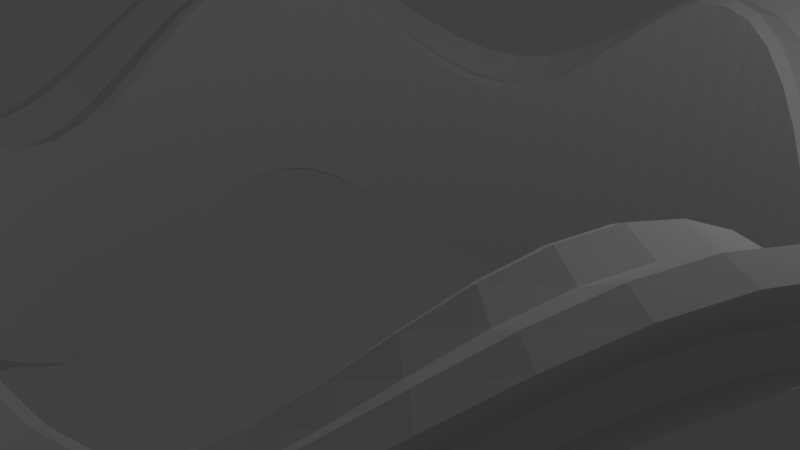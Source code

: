 # Source: edpy1.1.blend  (saved by Blender 2.67.0; exported with 4.5.12 LTS)
import bpy
from mathutils import Matrix  # noqa: F401  (used for matrix-valued properties, if any)

bpy.ops.wm.read_factory_settings(use_empty=True)
scene = bpy.context.scene
scene.name = 'Scene'

# ---- collections
col_collection_1 = bpy.data.collections.new('Collection 1'); scene.collection.children.link(col_collection_1)

# ---- world
world_world = bpy.data.worlds.new('World'); scene.world = world_world
world_world.color = (0.05088, 0.05088, 0.05088)
world_world.use_sun_shadow = False
world_world.sun_shadow_jitter_overblur = 0.0
world_world.cycles.sampling_method = 'MANUAL'
world_world.cycles.sample_map_resolution = 256

# ---- cameras
cam_camera = bpy.data.cameras.new('Camera')
cam_camera.clip_end = 100.0
cam_camera.lens = 35.0
cam_camera.sensor_width = 32.0
cam_camera.sensor_height = 18.0
cam_camera.ortho_scale = 7.314
cam_camera.dof.focus_distance = 0.0
cam_camera.dof.aperture_fstop = 128.0

# ---- lights
light_lamp = bpy.data.lights.new('Lamp', 'POINT')
light_lamp.transmission_factor = 0.0
light_lamp.cutoff_distance = 30.0
light_lamp.energy = 100.0
light_lamp.shadow_buffer_clip_start = 1.001
light_lamp.shadow_soft_size = 0.1
light_lamp.shadow_maximum_resolution = 0.006
light_lamp.use_absolute_resolution = True
light_lamp.cycles.use_multiple_importance_sampling = False

# ---- meshes
me_thingy_010 = bpy.data.meshes.new('thingy.010')
me_thingy_010.from_pydata([(5.0, 0.0, 1.73), (6.053, 5.079e-09, -2.039), (6.626, 1.236e-08, 0.5674), (6.375, 2.911e-08, 0.2656), (5.141, -5.578e-10, 1.808), (5.518, 2.652e-09, 1.71), (5.63, 3.882e-08, 0.0), (6.336, 7.506e-09, 1.384), (5.0, 0.0, -1.73), (6.336, 7.506e-09, -1.384), (6.626, 1.236e-08, -0.5674), (6.375, 2.911e-08, -0.2656), (5.141, -5.578e-10, -1.808), (5.518, 2.652e-09, -1.71), (5.786, 3.396e-08, 0.1328), (5.786, 3.396e-08, -0.1328), (6.053, 5.079e-09, 2.039), (6.367, 6.293e-09, -1.977), (6.367, 6.293e-09, 1.977), (6.161, 6.899e-09, -1.558), (6.161, 6.899e-09, 1.558), (6.724, 9.933e-09, 1.59), (6.724, 9.933e-09, -1.59), (4.976, -0.4901, 2.113), (6.023, -0.5933, -1.656), (6.595, -0.6495, 0.9501), (6.345, -0.6249, 0.6483), (5.116, -0.5039, 2.191), (5.491, -0.5408, 2.093), (5.603, -0.5519, 0.3827), (6.306, -0.6211, 1.766), (4.976, -0.4901, -1.347), (6.306, -0.6211, -1.001), (6.595, -0.6495, -0.1847), (6.345, -0.6249, 0.1171), (5.116, -0.5039, -1.426), (5.491, -0.5408, -1.328), (5.759, -0.5672, 0.5155), (5.759, -0.5672, 0.2499), (6.023, -0.5933, 2.421), (6.337, -0.6241, -1.595), (6.337, -0.6241, 2.36), (6.132, -0.6039, -1.176), (6.132, -0.6039, 1.941), (6.691, -0.659, 1.972), (6.691, -0.659, -1.207), (4.904, -0.9755, 2.437), (5.936, -1.181, -1.331), (6.499, -1.293, 1.274), (6.253, -1.244, 0.9727), (5.042, -1.003, 2.516), (5.412, -1.076, 2.418), (5.522, -1.098, 0.7071), (6.214, -1.236, 2.091), (4.904, -0.9755, -1.023), (6.214, -1.236, -0.6767), (6.499, -1.293, 0.1397), (6.253, -1.244, 0.4415), (5.042, -1.003, -1.101), (5.412, -1.076, -1.003), (5.675, -1.129, 0.8399), (5.675, -1.129, 0.5743), (5.936, -1.181, 2.746), (6.245, -1.242, -1.27), (6.245, -1.242, 2.685), (6.043, -1.202, -0.8511), (6.043, -1.202, 2.265), (6.594, -1.312, 2.297), (6.594, -1.312, -0.8827), (4.785, -1.451, 2.654), (5.792, -1.757, -1.115), (6.341, -1.924, 1.491), (6.101, -1.851, 1.189), (4.92, -1.492, 2.732), (5.28, -1.602, 2.634), (5.388, -1.634, 0.9239), (6.063, -1.839, 2.308), (4.785, -1.451, -0.8062), (6.063, -1.839, -0.4599), (6.341, -1.924, 0.3565), (6.101, -1.851, 0.6583), (4.92, -1.492, -0.8846), (5.28, -1.602, -0.7866), (5.537, -1.68, 1.057), (5.537, -1.68, 0.7911), (5.792, -1.757, 2.962), (6.093, -1.848, -1.054), (6.093, -1.848, 2.901), (5.896, -1.789, -0.6343), (5.896, -1.789, 2.482), (6.434, -1.952, 2.514), (6.434, -1.952, -0.6659), (4.619, -1.913, 2.73), (5.592, -2.316, -1.039), (6.122, -2.536, 1.567), (5.89, -2.44, 1.266), (4.75, -1.967, 2.808), (5.098, -2.112, 2.71), (5.202, -2.155, 1.0), (5.854, -2.425, 2.384), (4.619, -1.913, -0.73), (5.854, -2.425, -0.3838), (6.122, -2.536, 0.4326), (5.89, -2.44, 0.7344), (4.75, -1.967, -0.8084), (5.098, -2.112, -0.7105), (5.346, -2.214, 1.133), (5.346, -2.214, 0.8672), (5.592, -2.316, 3.039), (5.883, -2.437, -0.9774), (5.883, -2.437, 2.977), (5.692, -2.358, -0.5582), (5.692, -2.358, 2.558), (6.212, -2.573, 2.59), (6.212, -2.573, -0.5898), (4.41, -2.357, 2.654), (5.338, -2.853, -1.115), (5.844, -3.124, 1.491), (5.623, -3.005, 1.189), (4.534, -2.423, 2.732), (4.866, -2.601, 2.634), (4.966, -2.654, 0.9239), (5.588, -2.987, 2.308), (4.41, -2.357, -0.8062), (5.588, -2.987, -0.4599), (5.844, -3.124, 0.3565), (5.623, -3.005, 0.6583), (4.534, -2.423, -0.8846), (4.866, -2.601, -0.7866), (5.103, -2.728, 1.057), (5.103, -2.728, 0.7911), (5.338, -2.853, 2.962), (5.616, -3.002, -1.054), (5.616, -3.002, 2.901), (5.434, -2.904, -0.6343), (5.434, -2.904, 2.482), (5.93, -3.17, 2.514), (5.93, -3.17, -0.6659), (4.157, -2.778, 2.437), (5.032, -3.363, -1.331), (5.51, -3.681, 1.274), (5.301, -3.542, 0.9727), (4.275, -2.856, 2.516), (4.588, -3.066, 2.418), (4.682, -3.128, 0.7071), (5.268, -3.52, 2.091), (4.157, -2.778, -1.023), (5.268, -3.52, -0.6767), (5.51, -3.681, 0.1397), (5.301, -3.542, 0.4415), (4.275, -2.856, -1.101), (4.588, -3.066, -1.003), (4.811, -3.215, 0.8399), (4.811, -3.215, 0.5743), (5.032, -3.363, 2.746), (5.294, -3.538, -1.27), (5.294, -3.538, 2.685), (5.123, -3.423, -0.8511), (5.123, -3.423, 2.265), (5.591, -3.735, 2.297), (5.591, -3.735, -0.8827), (3.865, -3.172, 2.113), (4.679, -3.84, -1.656), (5.122, -4.204, 0.9501), (4.928, -4.045, 0.6483), (3.974, -3.261, 2.191), (4.265, -3.5, 2.093), (4.352, -3.572, 0.3827), (4.898, -4.02, 1.766), (3.865, -3.172, -1.347), (4.898, -4.02, -1.001), (5.122, -4.204, -0.1847), (4.928, -4.045, 0.1171), (3.974, -3.261, -1.426), (4.265, -3.5, -1.328), (4.473, -3.671, 0.5155), (4.473, -3.671, 0.2499), (4.679, -3.84, 2.421), (4.922, -4.039, -1.595), (4.922, -4.039, 2.36), (4.763, -3.909, -1.176), (4.763, -3.909, 1.941), (5.197, -4.265, 1.972), (5.197, -4.265, -1.207), (3.536, -3.536, 1.73), (4.28, -4.28, -2.039), (4.686, -4.686, 0.5674), (4.508, -4.508, 0.2656), (3.635, -3.635, 1.808), (3.902, -3.902, 1.71), (3.981, -3.981, 1.225e-16), (4.48, -4.48, 1.384), (3.536, -3.536, -1.73), (4.48, -4.48, -1.384), (4.686, -4.686, -0.5674), (4.508, -4.508, -0.2656), (3.635, -3.635, -1.808), (3.902, -3.902, -1.71), (4.092, -4.092, 0.1328), (4.092, -4.092, -0.1328), (4.28, -4.28, 2.039), (4.502, -4.502, -1.977), (4.502, -4.502, 1.977), (4.357, -4.357, -1.558), (4.357, -4.357, 1.558), (4.754, -4.754, 1.59), (4.754, -4.754, -1.59), (3.172, -3.865, 1.347), (3.84, -4.679, -2.421), (4.204, -5.122, 0.1847), (4.045, -4.928, -0.1171), (3.261, -3.974, 1.426), (3.5, -4.265, 1.328), (3.572, -4.352, -0.3827), (4.02, -4.898, 1.001), (3.172, -3.865, -2.113), (4.02, -4.898, -1.766), (4.204, -5.122, -0.9501), (4.045, -4.928, -0.6483), (3.261, -3.974, -2.191), (3.5, -4.265, -2.093), (3.671, -4.473, -0.2499), (3.671, -4.473, -0.5155), (3.84, -4.679, 1.656), (4.039, -4.922, -2.36), (4.039, -4.922, 1.595), (3.909, -4.763, -1.941), (3.909, -4.763, 1.176), (4.265, -5.197, 1.207), (4.265, -5.197, -1.972), (2.778, -4.157, 1.023), (3.363, -5.032, -2.746), (3.681, -5.51, -0.1397), (3.542, -5.301, -0.4415), (2.856, -4.275, 1.101), (3.066, -4.588, 1.003), (3.128, -4.682, -0.7071), (3.52, -5.268, 0.6767), (2.778, -4.157, -2.437), (3.52, -5.268, -2.091), (3.681, -5.51, -1.274), (3.542, -5.301, -0.9727), (2.856, -4.275, -2.516), (3.066, -4.588, -2.418), (3.215, -4.811, -0.5743), (3.215, -4.811, -0.8399), (3.363, -5.032, 1.331), (3.538, -5.294, -2.685), (3.538, -5.294, 1.27), (3.423, -5.123, -2.265), (3.423, -5.123, 0.8511), (3.735, -5.591, 0.8827), (3.735, -5.591, -2.297), (2.357, -4.41, 0.8062), (2.853, -5.338, -2.962), (3.124, -5.844, -0.3565), (3.005, -5.623, -0.6583), (2.423, -4.534, 0.8846), (2.601, -4.866, 0.7866), (2.654, -4.966, -0.9239), (2.987, -5.588, 0.4599), (2.357, -4.41, -2.654), (2.987, -5.588, -2.308), (3.124, -5.844, -1.491), (3.005, -5.623, -1.189), (2.423, -4.534, -2.732), (2.601, -4.866, -2.634), (2.728, -5.103, -0.7911), (2.728, -5.103, -1.057), (2.853, -5.338, 1.115), (3.002, -5.616, -2.901), (3.002, -5.616, 1.054), (2.904, -5.434, -2.482), (2.904, -5.434, 0.6343), (3.17, -5.93, 0.6659), (3.17, -5.93, -2.514), (1.913, -4.619, 0.73), (2.316, -5.592, -3.039), (2.536, -6.122, -0.4326), (2.44, -5.89, -0.7344), (1.967, -4.75, 0.8084), (2.112, -5.098, 0.7105), (2.155, -5.202, -1.0), (2.425, -5.854, 0.3838), (1.913, -4.619, -2.73), (2.425, -5.854, -2.384), (2.536, -6.122, -1.567), (2.44, -5.89, -1.266), (1.967, -4.75, -2.808), (2.112, -5.098, -2.71), (2.214, -5.346, -0.8672), (2.214, -5.346, -1.133), (2.316, -5.592, 1.039), (2.437, -5.883, -2.977), (2.437, -5.883, 0.9774), (2.358, -5.692, -2.558), (2.358, -5.692, 0.5582), (2.573, -6.212, 0.5898), (2.573, -6.212, -2.59), (1.451, -4.785, 0.8062), (1.757, -5.792, -2.962), (1.924, -6.341, -0.3565), (1.851, -6.101, -0.6583), (1.492, -4.92, 0.8846), (1.602, -5.28, 0.7866), (1.634, -5.388, -0.9239), (1.839, -6.063, 0.4599), (1.451, -4.785, -2.654), (1.839, -6.063, -2.308), (1.924, -6.341, -1.491), (1.851, -6.101, -1.189), (1.492, -4.92, -2.732), (1.602, -5.28, -2.634), (1.68, -5.537, -0.7911), (1.68, -5.537, -1.057), (1.757, -5.792, 1.115), (1.848, -6.093, -2.901), (1.848, -6.093, 1.054), (1.789, -5.896, -2.482), (1.789, -5.896, 0.6343), (1.952, -6.434, 0.6659), (1.952, -6.434, -2.514), (0.9755, -4.904, 1.023), (1.181, -5.936, -2.746), (1.293, -6.499, -0.1397), (1.244, -6.253, -0.4415), (1.003, -5.042, 1.101), (1.076, -5.412, 1.003), (1.098, -5.522, -0.7071), (1.236, -6.214, 0.6767), (0.9755, -4.904, -2.437), (1.236, -6.214, -2.091), (1.293, -6.499, -1.274), (1.244, -6.253, -0.9727), (1.003, -5.042, -2.516), (1.076, -5.412, -2.418), (1.129, -5.675, -0.5743), (1.129, -5.675, -0.8399), (1.181, -5.936, 1.331), (1.242, -6.245, -2.685), (1.242, -6.245, 1.27), (1.202, -6.043, -2.265), (1.202, -6.043, 0.8511), (1.312, -6.594, 0.8827), (1.312, -6.594, -2.297), (0.4901, -4.976, 1.347), (0.5933, -6.023, -2.421), (0.6495, -6.595, 0.1847), (0.6249, -6.345, -0.1171), (0.5039, -5.116, 1.426), (0.5408, -5.491, 1.328), (0.5519, -5.603, -0.3827), (0.6211, -6.306, 1.001), (0.4901, -4.976, -2.113), (0.6211, -6.306, -1.766), (0.6495, -6.595, -0.9501), (0.6249, -6.345, -0.6483), (0.5039, -5.116, -2.191), (0.5408, -5.491, -2.093), (0.5672, -5.759, -0.2499), (0.5672, -5.759, -0.5155), (0.5933, -6.023, 1.656), (0.6241, -6.337, -2.36), (0.6241, -6.337, 1.595), (0.6039, -6.132, -1.941), (0.6039, -6.132, 1.176), (0.659, -6.691, 1.207), (0.659, -6.691, -1.972), (3.062e-16, -5.0, 1.73), (5.079e-09, -6.053, -2.039), (1.236e-08, -6.626, 0.5674), (2.911e-08, -6.375, 0.2656), (-5.578e-10, -5.141, 1.808), (2.652e-09, -5.518, 1.71), (3.882e-08, -5.63, -2.449e-16), (7.506e-09, -6.336, 1.384), (3.062e-16, -5.0, -1.73), (7.506e-09, -6.336, -1.384), (1.236e-08, -6.626, -0.5674), (2.911e-08, -6.375, -0.2656), (-5.578e-10, -5.141, -1.808), (2.652e-09, -5.518, -1.71), (3.396e-08, -5.786, 0.1328), (3.396e-08, -5.786, -0.1328), (5.079e-09, -6.053, 2.039), (6.293e-09, -6.367, -1.977), (6.293e-09, -6.367, 1.977), (6.899e-09, -6.161, -1.558), (6.899e-09, -6.161, 1.558), (9.933e-09, -6.724, 1.59), (9.933e-09, -6.724, -1.59), (-0.4901, -4.976, 2.113), (-0.5933, -6.023, -1.656), (-0.6495, -6.595, 0.9501), (-0.6249, -6.345, 0.6483), (-0.5039, -5.116, 2.191), (-0.5408, -5.491, 2.093), (-0.5519, -5.603, 0.3827), (-0.6211, -6.306, 1.766), (-0.4901, -4.976, -1.347), (-0.6211, -6.306, -1.001), (-0.6495, -6.595, -0.1847), (-0.6249, -6.345, 0.1171), (-0.5039, -5.116, -1.426), (-0.5408, -5.491, -1.328), (-0.5672, -5.759, 0.5155), (-0.5672, -5.759, 0.2499), (-0.5933, -6.023, 2.421), (-0.6241, -6.337, -1.595), (-0.6241, -6.337, 2.36), (-0.6039, -6.132, -1.176), (-0.6039, -6.132, 1.941), (-0.659, -6.691, 1.972), (-0.659, -6.691, -1.207), (-0.9755, -4.904, 2.437), (-1.181, -5.936, -1.331), (-1.293, -6.499, 1.274), (-1.244, -6.253, 0.9727), (-1.003, -5.042, 2.516), (-1.076, -5.412, 2.418), (-1.098, -5.522, 0.7071), (-1.236, -6.214, 2.091), (-0.9755, -4.904, -1.023), (-1.236, -6.214, -0.6767), (-1.293, -6.499, 0.1397), (-1.244, -6.253, 0.4415), (-1.003, -5.042, -1.101), (-1.076, -5.412, -1.003), (-1.129, -5.675, 0.8399), (-1.129, -5.675, 0.5743), (-1.181, -5.936, 2.746), (-1.242, -6.245, -1.27), (-1.242, -6.245, 2.685), (-1.202, -6.043, -0.8511), (-1.202, -6.043, 2.265), (-1.312, -6.594, 2.297), (-1.312, -6.594, -0.8827), (-1.451, -4.785, 2.654), (-1.757, -5.792, -1.115), (-1.924, -6.341, 1.491), (-1.851, -6.101, 1.189), (-1.492, -4.92, 2.732), (-1.602, -5.28, 2.634), (-1.634, -5.388, 0.9239), (-1.839, -6.063, 2.308), (-1.451, -4.785, -0.8062), (-1.839, -6.063, -0.4599), (-1.924, -6.341, 0.3565), (-1.851, -6.101, 0.6583), (-1.492, -4.92, -0.8846), (-1.602, -5.28, -0.7866), (-1.68, -5.537, 1.057), (-1.68, -5.537, 0.7911), (-1.757, -5.792, 2.962), (-1.848, -6.093, -1.054), (-1.848, -6.093, 2.901), (-1.789, -5.896, -0.6343), (-1.789, -5.896, 2.482), (-1.952, -6.434, 2.514), (-1.952, -6.434, -0.6659), (-1.913, -4.619, 2.73), (-2.316, -5.592, -1.039), (-2.536, -6.122, 1.567), (-2.44, -5.89, 1.266), (-1.967, -4.75, 2.808), (-2.112, -5.098, 2.71), (-2.155, -5.202, 1.0), (-2.425, -5.854, 2.384), (-1.913, -4.619, -0.73), (-2.425, -5.854, -0.3838), (-2.536, -6.122, 0.4326), (-2.44, -5.89, 0.7344), (-1.967, -4.75, -0.8084), (-2.112, -5.098, -0.7105), (-2.214, -5.346, 1.133), (-2.214, -5.346, 0.8672), (-2.316, -5.592, 3.039), (-2.437, -5.883, -0.9774), (-2.437, -5.883, 2.977), (-2.358, -5.692, -0.5582), (-2.358, -5.692, 2.558), (-2.573, -6.212, 2.59), (-2.573, -6.212, -0.5898), (-2.357, -4.41, 2.654), (-2.853, -5.338, -1.115), (-3.124, -5.844, 1.491), (-3.005, -5.623, 1.189), (-2.423, -4.534, 2.732), (-2.601, -4.866, 2.634), (-2.654, -4.966, 0.9239), (-2.987, -5.588, 2.308), (-2.357, -4.41, -0.8062), (-2.987, -5.588, -0.4599), (-3.124, -5.844, 0.3565), (-3.005, -5.623, 0.6583), (-2.423, -4.534, -0.8846), (-2.601, -4.866, -0.7866), (-2.728, -5.103, 1.057), (-2.728, -5.103, 0.7911), (-2.853, -5.338, 2.962), (-3.002, -5.616, -1.054), (-3.002, -5.616, 2.901), (-2.904, -5.434, -0.6343), (-2.904, -5.434, 2.482), (-3.17, -5.93, 2.514), (-3.17, -5.93, -0.6659), (-2.778, -4.157, 2.437), (-3.363, -5.032, -1.331), (-3.681, -5.51, 1.274), (-3.542, -5.301, 0.9727), (-2.856, -4.275, 2.516), (-3.066, -4.588, 2.418), (-3.128, -4.682, 0.7071), (-3.52, -5.268, 2.091), (-2.778, -4.157, -1.023), (-3.52, -5.268, -0.6767), (-3.681, -5.51, 0.1397), (-3.542, -5.301, 0.4415), (-2.856, -4.275, -1.101), (-3.066, -4.588, -1.003), (-3.215, -4.811, 0.8399), (-3.215, -4.811, 0.5743), (-3.363, -5.032, 2.746), (-3.538, -5.294, -1.27), (-3.538, -5.294, 2.685), (-3.423, -5.123, -0.8511), (-3.423, -5.123, 2.265), (-3.735, -5.591, 2.297), (-3.735, -5.591, -0.8827), (-3.172, -3.865, 2.113), (-3.84, -4.679, -1.656), (-4.204, -5.122, 0.9501), (-4.045, -4.928, 0.6483), (-3.261, -3.974, 2.191), (-3.5, -4.265, 2.093), (-3.572, -4.352, 0.3827), (-4.02, -4.898, 1.766), (-3.172, -3.865, -1.347), (-4.02, -4.898, -1.001), (-4.204, -5.122, -0.1847), (-4.045, -4.928, 0.1171), (-3.261, -3.974, -1.426), (-3.5, -4.265, -1.328), (-3.671, -4.473, 0.5155), (-3.671, -4.473, 0.2499), (-3.84, -4.679, 2.421), (-4.039, -4.922, -1.595), (-4.039, -4.922, 2.36), (-3.909, -4.763, -1.176), (-3.909, -4.763, 1.941), (-4.265, -5.197, 1.972), (-4.265, -5.197, -1.207), (-3.536, -3.536, 1.73), (-4.28, -4.28, -2.039), (-4.686, -4.686, 0.5674), (-4.508, -4.508, 0.2656), (-3.635, -3.635, 1.808), (-3.902, -3.902, 1.71), (-3.981, -3.981, 3.674e-16), (-4.48, -4.48, 1.384), (-3.536, -3.536, -1.73), (-4.48, -4.48, -1.384), (-4.686, -4.686, -0.5674), (-4.508, -4.508, -0.2656), (-3.635, -3.635, -1.808), (-3.902, -3.902, -1.71), (-4.092, -4.092, 0.1328), (-4.092, -4.092, -0.1328), (-4.28, -4.28, 2.039), (-4.502, -4.502, -1.977), (-4.502, -4.502, 1.977), (-4.357, -4.357, -1.558), (-4.357, -4.357, 1.558), (-4.754, -4.754, 1.59), (-4.754, -4.754, -1.59), (-3.865, -3.172, 1.347), (-4.679, -3.84, -2.421), (-5.122, -4.204, 0.1847), (-4.928, -4.045, -0.1171), (-3.974, -3.261, 1.426), (-4.265, -3.5, 1.328), (-4.352, -3.572, -0.3827), (-4.898, -4.02, 1.001), (-3.865, -3.172, -2.113), (-4.898, -4.02, -1.766), (-5.122, -4.204, -0.9501), (-4.928, -4.045, -0.6483), (-3.974, -3.261, -2.191), (-4.265, -3.5, -2.093), (-4.473, -3.671, -0.2499), (-4.473, -3.671, -0.5155), (-4.679, -3.84, 1.656), (-4.922, -4.039, -2.36), (-4.922, -4.039, 1.595), (-4.763, -3.909, -1.941), (-4.763, -3.909, 1.176), (-5.197, -4.265, 1.207), (-5.197, -4.265, -1.972), (-4.157, -2.778, 1.023), (-5.032, -3.363, -2.746), (-5.51, -3.681, -0.1397), (-5.301, -3.542, -0.4415), (-4.275, -2.856, 1.101), (-4.588, -3.066, 1.003), (-4.682, -3.128, -0.7071), (-5.268, -3.52, 0.6767), (-4.157, -2.778, -2.437), (-5.268, -3.52, -2.091), (-5.51, -3.681, -1.274), (-5.301, -3.542, -0.9727), (-4.275, -2.856, -2.516), (-4.588, -3.066, -2.418), (-4.811, -3.215, -0.5743), (-4.811, -3.215, -0.8399), (-5.032, -3.363, 1.331), (-5.294, -3.538, -2.685), (-5.294, -3.538, 1.27), (-5.123, -3.423, -2.265), (-5.123, -3.423, 0.8511), (-5.591, -3.735, 0.8827), (-5.591, -3.735, -2.297), (-4.41, -2.357, 0.8062), (-5.338, -2.853, -2.962), (-5.844, -3.124, -0.3565), (-5.623, -3.005, -0.6583), (-4.534, -2.423, 0.8846), (-4.866, -2.601, 0.7866), (-4.966, -2.654, -0.9239), (-5.588, -2.987, 0.4599), (-4.41, -2.357, -2.654), (-5.588, -2.987, -2.308), (-5.844, -3.124, -1.491), (-5.623, -3.005, -1.189), (-4.534, -2.423, -2.732), (-4.866, -2.601, -2.634), (-5.103, -2.728, -0.7911), (-5.103, -2.728, -1.057), (-5.338, -2.853, 1.115), (-5.616, -3.002, -2.901), (-5.616, -3.002, 1.054), (-5.434, -2.904, -2.482), (-5.434, -2.904, 0.6343), (-5.93, -3.17, 0.6659), (-5.93, -3.17, -2.514), (-4.619, -1.913, 0.73), (-5.592, -2.316, -3.039), (-6.122, -2.536, -0.4326), (-5.89, -2.44, -0.7344), (-4.75, -1.967, 0.8084), (-5.098, -2.112, 0.7105), (-5.202, -2.155, -1.0), (-5.854, -2.425, 0.3838), (-4.619, -1.913, -2.73), (-5.854, -2.425, -2.384), (-6.122, -2.536, -1.567), (-5.89, -2.44, -1.266), (-4.75, -1.967, -2.808), (-5.098, -2.112, -2.71), (-5.346, -2.214, -0.8672), (-5.346, -2.214, -1.133), (-5.592, -2.316, 1.039), (-5.883, -2.437, -2.977), (-5.883, -2.437, 0.9774), (-5.692, -2.358, -2.558), (-5.692, -2.358, 0.5582), (-6.212, -2.573, 0.5898), (-6.212, -2.573, -2.59), (-4.785, -1.451, 0.8062), (-5.792, -1.757, -2.962), (-6.341, -1.924, -0.3565), (-6.101, -1.851, -0.6583), (-4.92, -1.492, 0.8846), (-5.28, -1.602, 0.7866), (-5.388, -1.634, -0.9239), (-6.063, -1.839, 0.4599), (-4.785, -1.451, -2.654), (-6.063, -1.839, -2.308), (-6.341, -1.924, -1.491), (-6.101, -1.851, -1.189), (-4.92, -1.492, -2.732), (-5.28, -1.602, -2.634), (-5.537, -1.68, -0.7911), (-5.537, -1.68, -1.057), (-5.792, -1.757, 1.115), (-6.093, -1.848, -2.901), (-6.093, -1.848, 1.054), (-5.896, -1.789, -2.482), (-5.896, -1.789, 0.6343), (-6.434, -1.952, 0.6659), (-6.434, -1.952, -2.514), (-4.904, -0.9755, 1.023), (-5.936, -1.181, -2.746), (-6.499, -1.293, -0.1397), (-6.253, -1.244, -0.4415), (-5.042, -1.003, 1.101), (-5.412, -1.076, 1.003), (-5.522, -1.098, -0.7071), (-6.214, -1.236, 0.6767), (-4.904, -0.9755, -2.437), (-6.214, -1.236, -2.091), (-6.499, -1.293, -1.274), (-6.253, -1.244, -0.9727), (-5.042, -1.003, -2.516), (-5.412, -1.076, -2.418), (-5.675, -1.129, -0.5743), (-5.675, -1.129, -0.8399), (-5.936, -1.181, 1.331), (-6.245, -1.242, -2.685), (-6.245, -1.242, 1.27), (-6.043, -1.202, -2.265), (-6.043, -1.202, 0.8511), (-6.594, -1.312, 0.8827), (-6.594, -1.312, -2.297), (-4.976, -0.4901, 1.347), (-6.023, -0.5933, -2.421), (-6.595, -0.6495, 0.1847), (-6.345, -0.6249, -0.1171), (-5.116, -0.5039, 1.426), (-5.491, -0.5408, 1.328), (-5.603, -0.5519, -0.3827), (-6.306, -0.6211, 1.001), (-4.976, -0.4901, -2.113), (-6.306, -0.6211, -1.766), (-6.595, -0.6495, -0.9501), (-6.345, -0.6249, -0.6483), (-5.116, -0.5039, -2.191), (-5.491, -0.5408, -2.093), (-5.759, -0.5672, -0.2499), (-5.759, -0.5672, -0.5155), (-6.023, -0.5933, 1.656), (-6.337, -0.6241, -2.36), (-6.337, -0.6241, 1.595), (-6.132, -0.6039, -1.941), (-6.132, -0.6039, 1.176), (-6.691, -0.659, 1.207), (-6.691, -0.659, -1.972), (-5.0, -6.123e-16, 1.73), (-6.053, -5.079e-09, -2.039), (-6.626, -1.236e-08, 0.5674), (-6.375, -2.911e-08, 0.2656), (-5.141, 5.578e-10, 1.808), (-5.518, -2.652e-09, 1.71), (-5.63, -3.882e-08, -4.899e-16), (-6.336, -7.506e-09, 1.384), (-5.0, -6.123e-16, -1.73), (-6.336, -7.506e-09, -1.384), (-6.626, -1.236e-08, -0.5674), (-6.375, -2.911e-08, -0.2656), (-5.141, 5.578e-10, -1.808), (-5.518, -2.652e-09, -1.71), (-5.786, -3.396e-08, 0.1328), (-5.786, -3.396e-08, -0.1328), (-6.053, -5.079e-09, 2.039), (-6.367, -6.293e-09, -1.977), (-6.367, -6.293e-09, 1.977), (-6.161, -6.899e-09, -1.558), (-6.161, -6.899e-09, 1.558), (-6.724, -9.933e-09, 1.59), (-6.724, -9.933e-09, -1.59), (-4.976, 0.4901, 2.113), (-6.023, 0.5933, -1.656), (-6.595, 0.6495, 0.9501), (-6.345, 0.6249, 0.6483), (-5.116, 0.5039, 2.191), (-5.491, 0.5408, 2.093), (-5.603, 0.5519, 0.3827), (-6.306, 0.6211, 1.766), (-4.976, 0.4901, -1.347), (-6.306, 0.6211, -1.001), (-6.595, 0.6495, -0.1847), (-6.345, 0.6249, 0.1171), (-5.116, 0.5039, -1.426), (-5.491, 0.5408, -1.328), (-5.759, 0.5672, 0.5155), (-5.759, 0.5672, 0.2499), (-6.023, 0.5933, 2.421), (-6.337, 0.6241, -1.595), (-6.337, 0.6241, 2.36), (-6.132, 0.6039, -1.176), (-6.132, 0.6039, 1.941), (-6.691, 0.659, 1.972), (-6.691, 0.659, -1.207), (-4.904, 0.9755, 2.437), (-5.936, 1.181, -1.331), (-6.499, 1.293, 1.274), (-6.253, 1.244, 0.9727), (-5.042, 1.003, 2.516), (-5.412, 1.076, 2.418), (-5.522, 1.098, 0.7071), (-6.214, 1.236, 2.091), (-4.904, 0.9755, -1.023), (-6.214, 1.236, -0.6767), (-6.499, 1.293, 0.1397), (-6.253, 1.244, 0.4415), (-5.042, 1.003, -1.101), (-5.412, 1.076, -1.003), (-5.675, 1.129, 0.8399), (-5.675, 1.129, 0.5743), (-5.936, 1.181, 2.746), (-6.245, 1.242, -1.27), (-6.245, 1.242, 2.685), (-6.043, 1.202, -0.8511), (-6.043, 1.202, 2.265), (-6.594, 1.312, 2.297), (-6.594, 1.312, -0.8827), (-4.785, 1.451, 2.654), (-5.792, 1.757, -1.115), (-6.341, 1.924, 1.491), (-6.101, 1.851, 1.189), (-4.92, 1.492, 2.732), (-5.28, 1.602, 2.634), (-5.388, 1.634, 0.9239), (-6.063, 1.839, 2.308), (-4.785, 1.451, -0.8062), (-6.063, 1.839, -0.4599), (-6.341, 1.924, 0.3565), (-6.101, 1.851, 0.6583), (-4.92, 1.492, -0.8846), (-5.28, 1.602, -0.7866), (-5.537, 1.68, 1.057), (-5.537, 1.68, 0.7911), (-5.792, 1.757, 2.962), (-6.093, 1.848, -1.054), (-6.093, 1.848, 2.901), (-5.896, 1.789, -0.6343), (-5.896, 1.789, 2.482), (-6.434, 1.952, 2.514), (-6.434, 1.952, -0.6659), (-4.619, 1.913, 2.73), (-5.592, 2.316, -1.039), (-6.122, 2.536, 1.567), (-5.89, 2.44, 1.266), (-4.75, 1.967, 2.808), (-5.098, 2.112, 2.71), (-5.202, 2.155, 1.0), (-5.854, 2.425, 2.384), (-4.619, 1.913, -0.73), (-5.854, 2.425, -0.3838), (-6.122, 2.536, 0.4326), (-5.89, 2.44, 0.7344), (-4.75, 1.967, -0.8084), (-5.098, 2.112, -0.7105), (-5.346, 2.214, 1.133), (-5.346, 2.214, 0.8672), (-5.592, 2.316, 3.039), (-5.883, 2.437, -0.9774), (-5.883, 2.437, 2.977), (-5.692, 2.358, -0.5582), (-5.692, 2.358, 2.558), (-6.212, 2.573, 2.59), (-6.212, 2.573, -0.5898), (-4.41, 2.357, 2.654), (-5.338, 2.853, -1.115), (-5.844, 3.124, 1.491), (-5.623, 3.005, 1.189), (-4.534, 2.423, 2.732), (-4.866, 2.601, 2.634), (-4.966, 2.654, 0.9239), (-5.588, 2.987, 2.308), (-4.41, 2.357, -0.8062), (-5.588, 2.987, -0.4599), (-5.844, 3.124, 0.3565), (-5.623, 3.005, 0.6583), (-4.534, 2.423, -0.8846), (-4.866, 2.601, -0.7866), (-5.103, 2.728, 1.057), (-5.103, 2.728, 0.7911), (-5.338, 2.853, 2.962), (-5.616, 3.002, -1.054), (-5.616, 3.002, 2.901), (-5.434, 2.904, -0.6343), (-5.434, 2.904, 2.482), (-5.93, 3.17, 2.514), (-5.93, 3.17, -0.6659), (-4.157, 2.778, 2.437), (-5.032, 3.363, -1.331), (-5.51, 3.681, 1.274), (-5.301, 3.542, 0.9727), (-4.275, 2.856, 2.516), (-4.588, 3.066, 2.418), (-4.682, 3.128, 0.7071), (-5.268, 3.52, 2.091), (-4.157, 2.778, -1.023), (-5.268, 3.52, -0.6767), (-5.51, 3.681, 0.1397), (-5.301, 3.542, 0.4415), (-4.275, 2.856, -1.101), (-4.588, 3.066, -1.003), (-4.811, 3.215, 0.8399), (-4.811, 3.215, 0.5743), (-5.032, 3.363, 2.746), (-5.294, 3.538, -1.27), (-5.294, 3.538, 2.685), (-5.123, 3.423, -0.8511), (-5.123, 3.423, 2.265), (-5.591, 3.735, 2.297), (-5.591, 3.735, -0.8827), (-3.865, 3.172, 2.113), (-4.679, 3.84, -1.656), (-5.122, 4.204, 0.9501), (-4.928, 4.045, 0.6483), (-3.974, 3.261, 2.191), (-4.265, 3.5, 2.093), (-4.352, 3.572, 0.3827), (-4.898, 4.02, 1.766), (-3.865, 3.172, -1.347), (-4.898, 4.02, -1.001), (-5.122, 4.204, -0.1847), (-4.928, 4.045, 0.1171), (-3.974, 3.261, -1.426), (-4.265, 3.5, -1.328), (-4.473, 3.671, 0.5155), (-4.473, 3.671, 0.2499), (-4.679, 3.84, 2.421), (-4.922, 4.039, -1.595), (-4.922, 4.039, 2.36), (-4.763, 3.909, -1.176), (-4.763, 3.909, 1.941), (-5.197, 4.265, 1.972), (-5.197, 4.265, -1.207), (-3.536, 3.536, 1.73), (-4.28, 4.28, -2.039), (-4.686, 4.686, 0.5674), (-4.508, 4.508, 0.2656), (-3.635, 3.635, 1.808), (-3.902, 3.902, 1.71), (-3.981, 3.981, 6.123e-16), (-4.48, 4.48, 1.384), (-3.536, 3.536, -1.73), (-4.48, 4.48, -1.384), (-4.686, 4.686, -0.5674), (-4.508, 4.508, -0.2656), (-3.635, 3.635, -1.808), (-3.902, 3.902, -1.71), (-4.092, 4.092, 0.1328), (-4.092, 4.092, -0.1328), (-4.28, 4.28, 2.039), (-4.502, 4.502, -1.977), (-4.502, 4.502, 1.977), (-4.357, 4.357, -1.558), (-4.357, 4.357, 1.558), (-4.754, 4.754, 1.59), (-4.754, 4.754, -1.59), (-3.172, 3.865, 1.347), (-3.84, 4.679, -2.421), (-4.204, 5.122, 0.1847), (-4.045, 4.928, -0.1171), (-3.261, 3.974, 1.426), (-3.5, 4.265, 1.328), (-3.572, 4.352, -0.3827), (-4.02, 4.898, 1.001), (-3.172, 3.865, -2.113), (-4.02, 4.898, -1.766), (-4.204, 5.122, -0.9501), (-4.045, 4.928, -0.6483), (-3.261, 3.974, -2.191), (-3.5, 4.265, -2.093), (-3.671, 4.473, -0.2499), (-3.671, 4.473, -0.5155), (-3.84, 4.679, 1.656), (-4.039, 4.922, -2.36), (-4.039, 4.922, 1.595), (-3.909, 4.763, -1.941), (-3.909, 4.763, 1.176), (-4.265, 5.197, 1.207), (-4.265, 5.197, -1.972), (-2.778, 4.157, 1.023), (-3.363, 5.032, -2.746), (-3.681, 5.51, -0.1397), (-3.542, 5.301, -0.4415), (-2.856, 4.275, 1.101), (-3.066, 4.588, 1.003), (-3.128, 4.682, -0.7071), (-3.52, 5.268, 0.6767), (-2.778, 4.157, -2.437), (-3.52, 5.268, -2.091), (-3.681, 5.51, -1.274), (-3.542, 5.301, -0.9727), (-2.856, 4.275, -2.516), (-3.066, 4.588, -2.418), (-3.215, 4.811, -0.5743), (-3.215, 4.811, -0.8399), (-3.363, 5.032, 1.331), (-3.538, 5.294, -2.685), (-3.538, 5.294, 1.27), (-3.423, 5.123, -2.265), (-3.423, 5.123, 0.8511), (-3.735, 5.591, 0.8827), (-3.735, 5.591, -2.297), (-2.357, 4.41, 0.8062), (-2.853, 5.338, -2.962), (-3.124, 5.844, -0.3565), (-3.005, 5.623, -0.6583), (-2.423, 4.534, 0.8846), (-2.601, 4.866, 0.7866), (-2.654, 4.966, -0.9239), (-2.987, 5.588, 0.4599), (-2.357, 4.41, -2.654), (-2.987, 5.588, -2.308), (-3.124, 5.844, -1.491), (-3.005, 5.623, -1.189), (-2.423, 4.534, -2.732), (-2.601, 4.866, -2.634), (-2.728, 5.103, -0.7911), (-2.728, 5.103, -1.057), (-2.853, 5.338, 1.115), (-3.002, 5.616, -2.901), (-3.002, 5.616, 1.054), (-2.904, 5.434, -2.482), (-2.904, 5.434, 0.6343), (-3.17, 5.93, 0.6659), (-3.17, 5.93, -2.514), (-1.913, 4.619, 0.73), (-2.316, 5.592, -3.039), (-2.536, 6.122, -0.4326), (-2.44, 5.89, -0.7344), (-1.967, 4.75, 0.8084), (-2.112, 5.098, 0.7105), (-2.155, 5.202, -1.0), (-2.425, 5.854, 0.3838), (-1.913, 4.619, -2.73), (-2.425, 5.854, -2.384), (-2.536, 6.122, -1.567), (-2.44, 5.89, -1.266), (-1.967, 4.75, -2.808), (-2.112, 5.098, -2.71), (-2.214, 5.346, -0.8672), (-2.214, 5.346, -1.133), (-2.316, 5.592, 1.039), (-2.437, 5.883, -2.977), (-2.437, 5.883, 0.9774), (-2.358, 5.692, -2.558), (-2.358, 5.692, 0.5582), (-2.573, 6.212, 0.5898), (-2.573, 6.212, -2.59), (-1.451, 4.785, 0.8062), (-1.757, 5.792, -2.962), (-1.924, 6.341, -0.3565), (-1.851, 6.101, -0.6583), (-1.492, 4.92, 0.8846), (-1.602, 5.28, 0.7866), (-1.634, 5.388, -0.9239), (-1.839, 6.063, 0.4599), (-1.451, 4.785, -2.654), (-1.839, 6.063, -2.308), (-1.924, 6.341, -1.491), (-1.851, 6.101, -1.189), (-1.492, 4.92, -2.732), (-1.602, 5.28, -2.634), (-1.68, 5.537, -0.7911), (-1.68, 5.537, -1.057), (-1.757, 5.792, 1.115), (-1.848, 6.093, -2.901), (-1.848, 6.093, 1.054), (-1.789, 5.896, -2.482), (-1.789, 5.896, 0.6343), (-1.952, 6.434, 0.6659), (-1.952, 6.434, -2.514), (-0.9755, 4.904, 1.023), (-1.181, 5.936, -2.746), (-1.293, 6.499, -0.1397), (-1.244, 6.253, -0.4415), (-1.003, 5.042, 1.101), (-1.076, 5.412, 1.003), (-1.098, 5.522, -0.7071), (-1.236, 6.214, 0.6767), (-0.9755, 4.904, -2.437), (-1.236, 6.214, -2.091), (-1.293, 6.499, -1.274), (-1.244, 6.253, -0.9727), (-1.003, 5.042, -2.516), (-1.076, 5.412, -2.418), (-1.129, 5.675, -0.5743), (-1.129, 5.675, -0.8399), (-1.181, 5.936, 1.331), (-1.242, 6.245, -2.685), (-1.242, 6.245, 1.27), (-1.202, 6.043, -2.265), (-1.202, 6.043, 0.8511), (-1.312, 6.594, 0.8827), (-1.312, 6.594, -2.297), (-0.4901, 4.976, 1.347), (-0.5933, 6.023, -2.421), (-0.6495, 6.595, 0.1847), (-0.6249, 6.345, -0.1171), (-0.5039, 5.116, 1.426), (-0.5408, 5.491, 1.328), (-0.5519, 5.603, -0.3827), (-0.6211, 6.306, 1.001), (-0.4901, 4.976, -2.113), (-0.6211, 6.306, -1.766), (-0.6495, 6.595, -0.9501), (-0.6249, 6.345, -0.6483), (-0.5039, 5.116, -2.191), (-0.5408, 5.491, -2.093), (-0.5672, 5.759, -0.2499), (-0.5672, 5.759, -0.5155), (-0.5933, 6.023, 1.656), (-0.6241, 6.337, -2.36), (-0.6241, 6.337, 1.595), (-0.6039, 6.132, -1.941), (-0.6039, 6.132, 1.176), (-0.659, 6.691, 1.207), (-0.659, 6.691, -1.972), (-9.185e-16, 5.0, 1.73), (-5.079e-09, 6.053, -2.039), (-1.236e-08, 6.626, 0.5674), (-2.911e-08, 6.375, 0.2656), (5.578e-10, 5.141, 1.808), (-2.652e-09, 5.518, 1.71), (-3.882e-08, 5.63, -7.348e-16), (-7.506e-09, 6.336, 1.384), (-9.185e-16, 5.0, -1.73), (-7.506e-09, 6.336, -1.384), (-1.236e-08, 6.626, -0.5674), (-2.911e-08, 6.375, -0.2656), (5.578e-10, 5.141, -1.808), (-2.652e-09, 5.518, -1.71), (-3.396e-08, 5.786, 0.1328), (-3.396e-08, 5.786, -0.1328), (-5.079e-09, 6.053, 2.039), (-6.293e-09, 6.367, -1.977), (-6.293e-09, 6.367, 1.977), (-6.899e-09, 6.161, -1.558), (-6.899e-09, 6.161, 1.558), (-9.933e-09, 6.724, 1.59), (-9.933e-09, 6.724, -1.59), (0.4901, 4.976, 2.113), (0.5933, 6.023, -1.656), (0.6495, 6.595, 0.9501), (0.6249, 6.345, 0.6483), (0.5039, 5.116, 2.191), (0.5408, 5.491, 2.093), (0.5519, 5.603, 0.3827), (0.6211, 6.306, 1.766), (0.4901, 4.976, -1.347), (0.6211, 6.306, -1.001), (0.6495, 6.595, -0.1847), (0.6249, 6.345, 0.1171), (0.5039, 5.116, -1.426), (0.5408, 5.491, -1.328), (0.5672, 5.759, 0.5155), (0.5672, 5.759, 0.2499), (0.5933, 6.023, 2.421), (0.6241, 6.337, -1.595), (0.6241, 6.337, 2.36), (0.6039, 6.132, -1.176), (0.6039, 6.132, 1.941), (0.659, 6.691, 1.972), (0.659, 6.691, -1.207), (0.9755, 4.904, 2.437), (1.181, 5.936, -1.331), (1.293, 6.499, 1.274), (1.244, 6.253, 0.9727), (1.003, 5.042, 2.516), (1.076, 5.412, 2.418), (1.098, 5.522, 0.7071), (1.236, 6.214, 2.091), (0.9755, 4.904, -1.023), (1.236, 6.214, -0.6767), (1.293, 6.499, 0.1397), (1.244, 6.253, 0.4415), (1.003, 5.042, -1.101), (1.076, 5.412, -1.003), (1.129, 5.675, 0.8399), (1.129, 5.675, 0.5743), (1.181, 5.936, 2.746), (1.242, 6.245, -1.27), (1.242, 6.245, 2.685), (1.202, 6.043, -0.8511), (1.202, 6.043, 2.265), (1.312, 6.594, 2.297), (1.312, 6.594, -0.8827), (1.451, 4.785, 2.654), (1.757, 5.792, -1.115), (1.924, 6.341, 1.491), (1.851, 6.101, 1.189), (1.492, 4.92, 2.732), (1.602, 5.28, 2.634), (1.634, 5.388, 0.9239), (1.839, 6.063, 2.308), (1.451, 4.785, -0.8062), (1.839, 6.063, -0.4599), (1.924, 6.341, 0.3565), (1.851, 6.101, 0.6583), (1.492, 4.92, -0.8846), (1.602, 5.28, -0.7866), (1.68, 5.537, 1.057), (1.68, 5.537, 0.7911), (1.757, 5.792, 2.962), (1.848, 6.093, -1.054), (1.848, 6.093, 2.901), (1.789, 5.896, -0.6343), (1.789, 5.896, 2.482), (1.952, 6.434, 2.514), (1.952, 6.434, -0.6659), (1.913, 4.619, 2.73), (2.316, 5.592, -1.039), (2.536, 6.122, 1.567), (2.44, 5.89, 1.266), (1.967, 4.75, 2.808), (2.112, 5.098, 2.71), (2.155, 5.202, 1.0), (2.425, 5.854, 2.384), (1.913, 4.619, -0.73), (2.425, 5.854, -0.3838), (2.536, 6.122, 0.4326), (2.44, 5.89, 0.7344), (1.967, 4.75, -0.8084), (2.112, 5.098, -0.7105), (2.214, 5.346, 1.133), (2.214, 5.346, 0.8672), (2.316, 5.592, 3.039), (2.437, 5.883, -0.9774), (2.437, 5.883, 2.977), (2.358, 5.692, -0.5582), (2.358, 5.692, 2.558), (2.573, 6.212, 2.59), (2.573, 6.212, -0.5898), (2.357, 4.41, 2.654), (2.853, 5.338, -1.115), (3.124, 5.844, 1.491), (3.005, 5.623, 1.189), (2.423, 4.534, 2.732), (2.601, 4.866, 2.634), (2.654, 4.966, 0.9239), (2.987, 5.588, 2.308), (2.357, 4.41, -0.8062), (2.987, 5.588, -0.4599), (3.124, 5.844, 0.3565), (3.005, 5.623, 0.6583), (2.423, 4.534, -0.8846), (2.601, 4.866, -0.7866), (2.728, 5.103, 1.057), (2.728, 5.103, 0.7911), (2.853, 5.338, 2.962), (3.002, 5.616, -1.054), (3.002, 5.616, 2.901), (2.904, 5.434, -0.6343), (2.904, 5.434, 2.482), (3.17, 5.93, 2.514), (3.17, 5.93, -0.6659), (2.778, 4.157, 2.437), (3.363, 5.032, -1.331), (3.681, 5.51, 1.274), (3.542, 5.301, 0.9727), (2.856, 4.275, 2.516), (3.066, 4.588, 2.418), (3.128, 4.682, 0.7071), (3.52, 5.268, 2.091), (2.778, 4.157, -1.023), (3.52, 5.268, -0.6767), (3.681, 5.51, 0.1397), (3.542, 5.301, 0.4415), (2.856, 4.275, -1.101), (3.066, 4.588, -1.003), (3.215, 4.811, 0.8399), (3.215, 4.811, 0.5743), (3.363, 5.032, 2.746), (3.538, 5.294, -1.27), (3.538, 5.294, 2.685), (3.423, 5.123, -0.8511), (3.423, 5.123, 2.265), (3.735, 5.591, 2.297), (3.735, 5.591, -0.8827), (3.172, 3.865, 2.113), (3.84, 4.679, -1.656), (4.204, 5.122, 0.9501), (4.045, 4.928, 0.6483), (3.261, 3.974, 2.191), (3.5, 4.265, 2.093), (3.572, 4.352, 0.3827), (4.02, 4.898, 1.766), (3.172, 3.865, -1.347), (4.02, 4.898, -1.001), (4.204, 5.122, -0.1847), (4.045, 4.928, 0.1171), (3.261, 3.974, -1.426), (3.5, 4.265, -1.328), (3.671, 4.473, 0.5155), (3.671, 4.473, 0.2499), (3.84, 4.679, 2.421), (4.039, 4.922, -1.595), (4.039, 4.922, 2.36), (3.909, 4.763, -1.176), (3.909, 4.763, 1.941), (4.265, 5.197, 1.972), (4.265, 5.197, -1.207), (3.536, 3.536, 1.73), (4.28, 4.28, -2.039), (4.686, 4.686, 0.5674), (4.508, 4.508, 0.2656), (3.635, 3.635, 1.808), (3.902, 3.902, 1.71), (3.981, 3.981, 8.573e-16), (4.48, 4.48, 1.384), (3.536, 3.536, -1.73), (4.48, 4.48, -1.384), (4.686, 4.686, -0.5674), (4.508, 4.508, -0.2656), (3.635, 3.635, -1.808), (3.902, 3.902, -1.71), (4.092, 4.092, 0.1328), (4.092, 4.092, -0.1328), (4.28, 4.28, 2.039), (4.502, 4.502, -1.977), (4.502, 4.502, 1.977), (4.357, 4.357, -1.558), (4.357, 4.357, 1.558), (4.754, 4.754, 1.59), (4.754, 4.754, -1.59), (3.865, 3.172, 1.347), (4.679, 3.84, -2.421), (5.122, 4.204, 0.1847), (4.928, 4.045, -0.1171), (3.974, 3.261, 1.426), (4.265, 3.5, 1.328), (4.352, 3.572, -0.3827), (4.898, 4.02, 1.001), (3.865, 3.172, -2.113), (4.898, 4.02, -1.766), (5.122, 4.204, -0.9501), (4.928, 4.045, -0.6483), (3.974, 3.261, -2.191), (4.265, 3.5, -2.093), (4.473, 3.671, -0.2499), (4.473, 3.671, -0.5155), (4.679, 3.84, 1.656), (4.922, 4.039, -2.36), (4.922, 4.039, 1.595), (4.763, 3.909, -1.941), (4.763, 3.909, 1.176), (5.197, 4.265, 1.207), (5.197, 4.265, -1.972), (4.157, 2.778, 1.023), (5.032, 3.363, -2.746), (5.51, 3.681, -0.1397), (5.301, 3.542, -0.4415), (4.275, 2.856, 1.101), (4.588, 3.066, 1.003), (4.682, 3.128, -0.7071), (5.268, 3.52, 0.6767), (4.157, 2.778, -2.437), (5.268, 3.52, -2.091), (5.51, 3.681, -1.274), (5.301, 3.542, -0.9727), (4.275, 2.856, -2.516), (4.588, 3.066, -2.418), (4.811, 3.215, -0.5743), (4.811, 3.215, -0.8399), (5.032, 3.363, 1.331), (5.294, 3.538, -2.685), (5.294, 3.538, 1.27), (5.123, 3.423, -2.265), (5.123, 3.423, 0.8511), (5.591, 3.735, 0.8827), (5.591, 3.735, -2.297), (4.41, 2.357, 0.8062), (5.338, 2.853, -2.962), (5.844, 3.124, -0.3565), (5.623, 3.005, -0.6583), (4.534, 2.423, 0.8846), (4.866, 2.601, 0.7866), (4.966, 2.654, -0.9239), (5.588, 2.987, 0.4599), (4.41, 2.357, -2.654), (5.588, 2.987, -2.308), (5.844, 3.124, -1.491), (5.623, 3.005, -1.189), (4.534, 2.423, -2.732), (4.866, 2.601, -2.634), (5.103, 2.728, -0.7911), (5.103, 2.728, -1.057), (5.338, 2.853, 1.115), (5.616, 3.002, -2.901), (5.616, 3.002, 1.054), (5.434, 2.904, -2.482), (5.434, 2.904, 0.6343), (5.93, 3.17, 0.6659), (5.93, 3.17, -2.514), (4.619, 1.913, 0.73), (5.592, 2.316, -3.039), (6.122, 2.536, -0.4326), (5.89, 2.44, -0.7344), (4.75, 1.967, 0.8084), (5.098, 2.112, 0.7105), (5.202, 2.155, -1.0), (5.854, 2.425, 0.3838), (4.619, 1.913, -2.73), (5.854, 2.425, -2.384), (6.122, 2.536, -1.567), (5.89, 2.44, -1.266), (4.75, 1.967, -2.808), (5.098, 2.112, -2.71), (5.346, 2.214, -0.8672), (5.346, 2.214, -1.133), (5.592, 2.316, 1.039), (5.883, 2.437, -2.977), (5.883, 2.437, 0.9774), (5.692, 2.358, -2.558), (5.692, 2.358, 0.5582), (6.212, 2.573, 0.5898), (6.212, 2.573, -2.59), (4.785, 1.451, 0.8062), (5.792, 1.757, -2.962), (6.341, 1.924, -0.3565), (6.101, 1.851, -0.6583), (4.92, 1.492, 0.8846), (5.28, 1.602, 0.7866), (5.388, 1.634, -0.9239), (6.063, 1.839, 0.4599), (4.785, 1.451, -2.654), (6.063, 1.839, -2.308), (6.341, 1.924, -1.491), (6.101, 1.851, -1.189), (4.92, 1.492, -2.732), (5.28, 1.602, -2.634), (5.537, 1.68, -0.7911), (5.537, 1.68, -1.057), (5.792, 1.757, 1.115), (6.093, 1.848, -2.901), (6.093, 1.848, 1.054), (5.896, 1.789, -2.482), (5.896, 1.789, 0.6343), (6.434, 1.952, 0.6659), (6.434, 1.952, -2.514), (4.904, 0.9755, 1.023), (5.936, 1.181, -2.746), (6.499, 1.293, -0.1397), (6.253, 1.244, -0.4415), (5.042, 1.003, 1.101), (5.412, 1.076, 1.003), (5.522, 1.098, -0.7071), (6.214, 1.236, 0.6767), (4.904, 0.9755, -2.437), (6.214, 1.236, -2.091), (6.499, 1.293, -1.274), (6.253, 1.244, -0.9727), (5.042, 1.003, -2.516), (5.412, 1.076, -2.418), (5.675, 1.129, -0.5743), (5.675, 1.129, -0.8399), (5.936, 1.181, 1.331), (6.245, 1.242, -2.685), (6.245, 1.242, 1.27), (6.043, 1.202, -2.265), (6.043, 1.202, 0.8511), (6.594, 1.312, 0.8827), (6.594, 1.312, -2.297), (4.976, 0.4901, 1.347), (6.023, 0.5933, -2.421), (6.595, 0.6495, 0.1847), (6.345, 0.6249, -0.1171), (5.116, 0.5039, 1.426), (5.491, 0.5408, 1.328), (5.603, 0.5519, -0.3827), (6.306, 0.6211, 1.001), (4.976, 0.4901, -2.113), (6.306, 0.6211, -1.766), (6.595, 0.6495, -0.9501), (6.345, 0.6249, -0.6483), (5.116, 0.5039, -2.191), (5.491, 0.5408, -2.093), (5.759, 0.5672, -0.2499), (5.759, 0.5672, -0.5155), (6.023, 0.5933, 1.656), (6.337, 0.6241, -2.36), (6.337, 0.6241, 1.595), (6.132, 0.6039, -1.941), (6.132, 0.6039, 1.176), (6.691, 0.659, 1.207), (6.691, 0.659, -1.972)], [], [(2, 3, 26, 25), (21, 2, 25, 44), (19, 9, 32, 42), (1, 13, 36, 24), (4, 0, 23, 27), (5, 4, 27, 28), (14, 3, 26, 37), (15, 6, 29, 38), (10, 11, 34, 33), (22, 10, 33, 45), (16, 5, 28, 39), (0, 8, 31, 23), (12, 8, 31, 35), (13, 12, 35, 36), (14, 6, 29, 37), (15, 11, 34, 38), (20, 7, 30, 43), (17, 1, 24, 40), (18, 16, 39, 41), (19, 17, 40, 42), (20, 18, 41, 43), (21, 7, 30, 44), (22, 9, 32, 45), (25, 26, 49, 48), (44, 25, 48, 67), (42, 32, 55, 65), (24, 36, 59, 47), (27, 23, 46, 50), (28, 27, 50, 51), (37, 26, 49, 60), (38, 29, 52, 61), (33, 34, 57, 56), (45, 33, 56, 68), (39, 28, 51, 62), (23, 31, 54, 46), (35, 31, 54, 58), (36, 35, 58, 59), (37, 29, 52, 60), (38, 34, 57, 61), (43, 30, 53, 66), (40, 24, 47, 63), (41, 39, 62, 64), (42, 40, 63, 65), (43, 41, 64, 66), (44, 30, 53, 67), (45, 32, 55, 68), (48, 49, 72, 71), (67, 48, 71, 90), (65, 55, 78, 88), (47, 59, 82, 70), (50, 46, 69, 73), (51, 50, 73, 74), (60, 49, 72, 83), (61, 52, 75, 84), (56, 57, 80, 79), (68, 56, 79, 91), (62, 51, 74, 85), (46, 54, 77, 69), (58, 54, 77, 81), (59, 58, 81, 82), (60, 52, 75, 83), (61, 57, 80, 84), (66, 53, 76, 89), (63, 47, 70, 86), (64, 62, 85, 87), (65, 63, 86, 88), (66, 64, 87, 89), (67, 53, 76, 90), (68, 55, 78, 91), (71, 72, 95, 94), (90, 71, 94, 113), (88, 78, 101, 111), (70, 82, 105, 93), (73, 69, 92, 96), (74, 73, 96, 97), (83, 72, 95, 106), (84, 75, 98, 107), (79, 80, 103, 102), (91, 79, 102, 114), (85, 74, 97, 108), (69, 77, 100, 92), (81, 77, 100, 104), (82, 81, 104, 105), (83, 75, 98, 106), (84, 80, 103, 107), (89, 76, 99, 112), (86, 70, 93, 109), (87, 85, 108, 110), (88, 86, 109, 111), (89, 87, 110, 112), (90, 76, 99, 113), (91, 78, 101, 114), (94, 95, 118, 117), (113, 94, 117, 136), (111, 101, 124, 134), (93, 105, 128, 116), (96, 92, 115, 119), (97, 96, 119, 120), (106, 95, 118, 129), (107, 98, 121, 130), (102, 103, 126, 125), (114, 102, 125, 137), (108, 97, 120, 131), (92, 100, 123, 115), (104, 100, 123, 127), (105, 104, 127, 128), (106, 98, 121, 129), (107, 103, 126, 130), (112, 99, 122, 135), (109, 93, 116, 132), (110, 108, 131, 133), (111, 109, 132, 134), (112, 110, 133, 135), (113, 99, 122, 136), (114, 101, 124, 137), (117, 118, 141, 140), (136, 117, 140, 159), (134, 124, 147, 157), (116, 128, 151, 139), (119, 115, 138, 142), (120, 119, 142, 143), (129, 118, 141, 152), (130, 121, 144, 153), (125, 126, 149, 148), (137, 125, 148, 160), (131, 120, 143, 154), (115, 123, 146, 138), (127, 123, 146, 150), (128, 127, 150, 151), (129, 121, 144, 152), (130, 126, 149, 153), (135, 122, 145, 158), (132, 116, 139, 155), (133, 131, 154, 156), (134, 132, 155, 157), (135, 133, 156, 158), (136, 122, 145, 159), (137, 124, 147, 160), (140, 141, 164, 163), (159, 140, 163, 182), (157, 147, 170, 180), (139, 151, 174, 162), (142, 138, 161, 165), (143, 142, 165, 166), (152, 141, 164, 175), (153, 144, 167, 176), (148, 149, 172, 171), (160, 148, 171, 183), (154, 143, 166, 177), (138, 146, 169, 161), (150, 146, 169, 173), (151, 150, 173, 174), (152, 144, 167, 175), (153, 149, 172, 176), (158, 145, 168, 181), (155, 139, 162, 178), (156, 154, 177, 179), (157, 155, 178, 180), (158, 156, 179, 181), (159, 145, 168, 182), (160, 147, 170, 183), (163, 164, 187, 186), (182, 163, 186, 205), (180, 170, 193, 203), (162, 174, 197, 185), (165, 161, 184, 188), (166, 165, 188, 189), (175, 164, 187, 198), (176, 167, 190, 199), (171, 172, 195, 194), (183, 171, 194, 206), (177, 166, 189, 200), (161, 169, 192, 184), (173, 169, 192, 196), (174, 173, 196, 197), (175, 167, 190, 198), (176, 172, 195, 199), (181, 168, 191, 204), (178, 162, 185, 201), (179, 177, 200, 202), (180, 178, 201, 203), (181, 179, 202, 204), (182, 168, 191, 205), (183, 170, 193, 206), (186, 187, 210, 209), (205, 186, 209, 228), (203, 193, 216, 226), (185, 197, 220, 208), (188, 184, 207, 211), (189, 188, 211, 212), (198, 187, 210, 221), (199, 190, 213, 222), (194, 195, 218, 217), (206, 194, 217, 229), (200, 189, 212, 223), (184, 192, 215, 207), (196, 192, 215, 219), (197, 196, 219, 220), (198, 190, 213, 221), (199, 195, 218, 222), (204, 191, 214, 227), (201, 185, 208, 224), (202, 200, 223, 225), (203, 201, 224, 226), (204, 202, 225, 227), (205, 191, 214, 228), (206, 193, 216, 229), (209, 210, 233, 232), (228, 209, 232, 251), (226, 216, 239, 249), (208, 220, 243, 231), (211, 207, 230, 234), (212, 211, 234, 235), (221, 210, 233, 244), (222, 213, 236, 245), (217, 218, 241, 240), (229, 217, 240, 252), (223, 212, 235, 246), (207, 215, 238, 230), (219, 215, 238, 242), (220, 219, 242, 243), (221, 213, 236, 244), (222, 218, 241, 245), (227, 214, 237, 250), (224, 208, 231, 247), (225, 223, 246, 248), (226, 224, 247, 249), (227, 225, 248, 250), (228, 214, 237, 251), (229, 216, 239, 252), (232, 233, 256, 255), (251, 232, 255, 274), (249, 239, 262, 272), (231, 243, 266, 254), (234, 230, 253, 257), (235, 234, 257, 258), (244, 233, 256, 267), (245, 236, 259, 268), (240, 241, 264, 263), (252, 240, 263, 275), (246, 235, 258, 269), (230, 238, 261, 253), (242, 238, 261, 265), (243, 242, 265, 266), (244, 236, 259, 267), (245, 241, 264, 268), (250, 237, 260, 273), (247, 231, 254, 270), (248, 246, 269, 271), (249, 247, 270, 272), (250, 248, 271, 273), (251, 237, 260, 274), (252, 239, 262, 275), (255, 256, 279, 278), (274, 255, 278, 297), (272, 262, 285, 295), (254, 266, 289, 277), (257, 253, 276, 280), (258, 257, 280, 281), (267, 256, 279, 290), (268, 259, 282, 291), (263, 264, 287, 286), (275, 263, 286, 298), (269, 258, 281, 292), (253, 261, 284, 276), (265, 261, 284, 288), (266, 265, 288, 289), (267, 259, 282, 290), (268, 264, 287, 291), (273, 260, 283, 296), (270, 254, 277, 293), (271, 269, 292, 294), (272, 270, 293, 295), (273, 271, 294, 296), (274, 260, 283, 297), (275, 262, 285, 298), (278, 279, 302, 301), (297, 278, 301, 320), (295, 285, 308, 318), (277, 289, 312, 300), (280, 276, 299, 303), (281, 280, 303, 304), (290, 279, 302, 313), (291, 282, 305, 314), (286, 287, 310, 309), (298, 286, 309, 321), (292, 281, 304, 315), (276, 284, 307, 299), (288, 284, 307, 311), (289, 288, 311, 312), (290, 282, 305, 313), (291, 287, 310, 314), (296, 283, 306, 319), (293, 277, 300, 316), (294, 292, 315, 317), (295, 293, 316, 318), (296, 294, 317, 319), (297, 283, 306, 320), (298, 285, 308, 321), (301, 302, 325, 324), (320, 301, 324, 343), (318, 308, 331, 341), (300, 312, 335, 323), (303, 299, 322, 326), (304, 303, 326, 327), (313, 302, 325, 336), (314, 305, 328, 337), (309, 310, 333, 332), (321, 309, 332, 344), (315, 304, 327, 338), (299, 307, 330, 322), (311, 307, 330, 334), (312, 311, 334, 335), (313, 305, 328, 336), (314, 310, 333, 337), (319, 306, 329, 342), (316, 300, 323, 339), (317, 315, 338, 340), (318, 316, 339, 341), (319, 317, 340, 342), (320, 306, 329, 343), (321, 308, 331, 344), (324, 325, 348, 347), (343, 324, 347, 366), (341, 331, 354, 364), (323, 335, 358, 346), (326, 322, 345, 349), (327, 326, 349, 350), (336, 325, 348, 359), (337, 328, 351, 360), (332, 333, 356, 355), (344, 332, 355, 367), (338, 327, 350, 361), (322, 330, 353, 345), (334, 330, 353, 357), (335, 334, 357, 358), (336, 328, 351, 359), (337, 333, 356, 360), (342, 329, 352, 365), (339, 323, 346, 362), (340, 338, 361, 363), (341, 339, 362, 364), (342, 340, 363, 365), (343, 329, 352, 366), (344, 331, 354, 367), (347, 348, 371, 370), (366, 347, 370, 389), (364, 354, 377, 387), (346, 358, 381, 369), (349, 345, 368, 372), (350, 349, 372, 373), (359, 348, 371, 382), (360, 351, 374, 383), (355, 356, 379, 378), (367, 355, 378, 390), (361, 350, 373, 384), (345, 353, 376, 368), (357, 353, 376, 380), (358, 357, 380, 381), (359, 351, 374, 382), (360, 356, 379, 383), (365, 352, 375, 388), (362, 346, 369, 385), (363, 361, 384, 386), (364, 362, 385, 387), (365, 363, 386, 388), (366, 352, 375, 389), (367, 354, 377, 390), (370, 371, 394, 393), (389, 370, 393, 412), (387, 377, 400, 410), (369, 381, 404, 392), (372, 368, 391, 395), (373, 372, 395, 396), (382, 371, 394, 405), (383, 374, 397, 406), (378, 379, 402, 401), (390, 378, 401, 413), (384, 373, 396, 407), (368, 376, 399, 391), (380, 376, 399, 403), (381, 380, 403, 404), (382, 374, 397, 405), (383, 379, 402, 406), (388, 375, 398, 411), (385, 369, 392, 408), (386, 384, 407, 409), (387, 385, 408, 410), (388, 386, 409, 411), (389, 375, 398, 412), (390, 377, 400, 413), (393, 394, 417, 416), (412, 393, 416, 435), (410, 400, 423, 433), (392, 404, 427, 415), (395, 391, 414, 418), (396, 395, 418, 419), (405, 394, 417, 428), (406, 397, 420, 429), (401, 402, 425, 424), (413, 401, 424, 436), (407, 396, 419, 430), (391, 399, 422, 414), (403, 399, 422, 426), (404, 403, 426, 427), (405, 397, 420, 428), (406, 402, 425, 429), (411, 398, 421, 434), (408, 392, 415, 431), (409, 407, 430, 432), (410, 408, 431, 433), (411, 409, 432, 434), (412, 398, 421, 435), (413, 400, 423, 436), (416, 417, 440, 439), (435, 416, 439, 458), (433, 423, 446, 456), (415, 427, 450, 438), (418, 414, 437, 441), (419, 418, 441, 442), (428, 417, 440, 451), (429, 420, 443, 452), (424, 425, 448, 447), (436, 424, 447, 459), (430, 419, 442, 453), (414, 422, 445, 437), (426, 422, 445, 449), (427, 426, 449, 450), (428, 420, 443, 451), (429, 425, 448, 452), (434, 421, 444, 457), (431, 415, 438, 454), (432, 430, 453, 455), (433, 431, 454, 456), (434, 432, 455, 457), (435, 421, 444, 458), (436, 423, 446, 459), (439, 440, 463, 462), (458, 439, 462, 481), (456, 446, 469, 479), (438, 450, 473, 461), (441, 437, 460, 464), (442, 441, 464, 465), (451, 440, 463, 474), (452, 443, 466, 475), (447, 448, 471, 470), (459, 447, 470, 482), (453, 442, 465, 476), (437, 445, 468, 460), (449, 445, 468, 472), (450, 449, 472, 473), (451, 443, 466, 474), (452, 448, 471, 475), (457, 444, 467, 480), (454, 438, 461, 477), (455, 453, 476, 478), (456, 454, 477, 479), (457, 455, 478, 480), (458, 444, 467, 481), (459, 446, 469, 482), (462, 463, 486, 485), (481, 462, 485, 504), (479, 469, 492, 502), (461, 473, 496, 484), (464, 460, 483, 487), (465, 464, 487, 488), (474, 463, 486, 497), (475, 466, 489, 498), (470, 471, 494, 493), (482, 470, 493, 505), (476, 465, 488, 499), (460, 468, 491, 483), (472, 468, 491, 495), (473, 472, 495, 496), (474, 466, 489, 497), (475, 471, 494, 498), (480, 467, 490, 503), (477, 461, 484, 500), (478, 476, 499, 501), (479, 477, 500, 502), (480, 478, 501, 503), (481, 467, 490, 504), (482, 469, 492, 505), (485, 486, 509, 508), (504, 485, 508, 527), (502, 492, 515, 525), (484, 496, 519, 507), (487, 483, 506, 510), (488, 487, 510, 511), (497, 486, 509, 520), (498, 489, 512, 521), (493, 494, 517, 516), (505, 493, 516, 528), (499, 488, 511, 522), (483, 491, 514, 506), (495, 491, 514, 518), (496, 495, 518, 519), (497, 489, 512, 520), (498, 494, 517, 521), (503, 490, 513, 526), (500, 484, 507, 523), (501, 499, 522, 524), (502, 500, 523, 525), (503, 501, 524, 526), (504, 490, 513, 527), (505, 492, 515, 528), (508, 509, 532, 531), (527, 508, 531, 550), (525, 515, 538, 548), (507, 519, 542, 530), (510, 506, 529, 533), (511, 510, 533, 534), (520, 509, 532, 543), (521, 512, 535, 544), (516, 517, 540, 539), (528, 516, 539, 551), (522, 511, 534, 545), (506, 514, 537, 529), (518, 514, 537, 541), (519, 518, 541, 542), (520, 512, 535, 543), (521, 517, 540, 544), (526, 513, 536, 549), (523, 507, 530, 546), (524, 522, 545, 547), (525, 523, 546, 548), (526, 524, 547, 549), (527, 513, 536, 550), (528, 515, 538, 551), (531, 532, 555, 554), (550, 531, 554, 573), (548, 538, 561, 571), (530, 542, 565, 553), (533, 529, 552, 556), (534, 533, 556, 557), (543, 532, 555, 566), (544, 535, 558, 567), (539, 540, 563, 562), (551, 539, 562, 574), (545, 534, 557, 568), (529, 537, 560, 552), (541, 537, 560, 564), (542, 541, 564, 565), (543, 535, 558, 566), (544, 540, 563, 567), (549, 536, 559, 572), (546, 530, 553, 569), (547, 545, 568, 570), (548, 546, 569, 571), (549, 547, 570, 572), (550, 536, 559, 573), (551, 538, 561, 574), (554, 555, 578, 577), (573, 554, 577, 596), (571, 561, 584, 594), (553, 565, 588, 576), (556, 552, 575, 579), (557, 556, 579, 580), (566, 555, 578, 589), (567, 558, 581, 590), (562, 563, 586, 585), (574, 562, 585, 597), (568, 557, 580, 591), (552, 560, 583, 575), (564, 560, 583, 587), (565, 564, 587, 588), (566, 558, 581, 589), (567, 563, 586, 590), (572, 559, 582, 595), (569, 553, 576, 592), (570, 568, 591, 593), (571, 569, 592, 594), (572, 570, 593, 595), (573, 559, 582, 596), (574, 561, 584, 597), (577, 578, 601, 600), (596, 577, 600, 619), (594, 584, 607, 617), (576, 588, 611, 599), (579, 575, 598, 602), (580, 579, 602, 603), (589, 578, 601, 612), (590, 581, 604, 613), (585, 586, 609, 608), (597, 585, 608, 620), (591, 580, 603, 614), (575, 583, 606, 598), (587, 583, 606, 610), (588, 587, 610, 611), (589, 581, 604, 612), (590, 586, 609, 613), (595, 582, 605, 618), (592, 576, 599, 615), (593, 591, 614, 616), (594, 592, 615, 617), (595, 593, 616, 618), (596, 582, 605, 619), (597, 584, 607, 620), (600, 601, 624, 623), (619, 600, 623, 642), (617, 607, 630, 640), (599, 611, 634, 622), (602, 598, 621, 625), (603, 602, 625, 626), (612, 601, 624, 635), (613, 604, 627, 636), (608, 609, 632, 631), (620, 608, 631, 643), (614, 603, 626, 637), (598, 606, 629, 621), (610, 606, 629, 633), (611, 610, 633, 634), (612, 604, 627, 635), (613, 609, 632, 636), (618, 605, 628, 641), (615, 599, 622, 638), (616, 614, 637, 639), (617, 615, 638, 640), (618, 616, 639, 641), (619, 605, 628, 642), (620, 607, 630, 643), (623, 624, 647, 646), (642, 623, 646, 665), (640, 630, 653, 663), (622, 634, 657, 645), (625, 621, 644, 648), (626, 625, 648, 649), (635, 624, 647, 658), (636, 627, 650, 659), (631, 632, 655, 654), (643, 631, 654, 666), (637, 626, 649, 660), (621, 629, 652, 644), (633, 629, 652, 656), (634, 633, 656, 657), (635, 627, 650, 658), (636, 632, 655, 659), (641, 628, 651, 664), (638, 622, 645, 661), (639, 637, 660, 662), (640, 638, 661, 663), (641, 639, 662, 664), (642, 628, 651, 665), (643, 630, 653, 666), (646, 647, 670, 669), (665, 646, 669, 688), (663, 653, 676, 686), (645, 657, 680, 668), (648, 644, 667, 671), (649, 648, 671, 672), (658, 647, 670, 681), (659, 650, 673, 682), (654, 655, 678, 677), (666, 654, 677, 689), (660, 649, 672, 683), (644, 652, 675, 667), (656, 652, 675, 679), (657, 656, 679, 680), (658, 650, 673, 681), (659, 655, 678, 682), (664, 651, 674, 687), (661, 645, 668, 684), (662, 660, 683, 685), (663, 661, 684, 686), (664, 662, 685, 687), (665, 651, 674, 688), (666, 653, 676, 689), (669, 670, 693, 692), (688, 669, 692, 711), (686, 676, 699, 709), (668, 680, 703, 691), (671, 667, 690, 694), (672, 671, 694, 695), (681, 670, 693, 704), (682, 673, 696, 705), (677, 678, 701, 700), (689, 677, 700, 712), (683, 672, 695, 706), (667, 675, 698, 690), (679, 675, 698, 702), (680, 679, 702, 703), (681, 673, 696, 704), (682, 678, 701, 705), (687, 674, 697, 710), (684, 668, 691, 707), (685, 683, 706, 708), (686, 684, 707, 709), (687, 685, 708, 710), (688, 674, 697, 711), (689, 676, 699, 712), (692, 693, 716, 715), (711, 692, 715, 734), (709, 699, 722, 732), (691, 703, 726, 714), (694, 690, 713, 717), (695, 694, 717, 718), (704, 693, 716, 727), (705, 696, 719, 728), (700, 701, 724, 723), (712, 700, 723, 735), (706, 695, 718, 729), (690, 698, 721, 713), (702, 698, 721, 725), (703, 702, 725, 726), (704, 696, 719, 727), (705, 701, 724, 728), (710, 697, 720, 733), (707, 691, 714, 730), (708, 706, 729, 731), (709, 707, 730, 732), (710, 708, 731, 733), (711, 697, 720, 734), (712, 699, 722, 735), (715, 716, 739, 738), (734, 715, 738, 757), (732, 722, 745, 755), (714, 726, 749, 737), (717, 713, 736, 740), (718, 717, 740, 741), (727, 716, 739, 750), (728, 719, 742, 751), (723, 724, 747, 746), (735, 723, 746, 758), (729, 718, 741, 752), (713, 721, 744, 736), (725, 721, 744, 748), (726, 725, 748, 749), (727, 719, 742, 750), (728, 724, 747, 751), (733, 720, 743, 756), (730, 714, 737, 753), (731, 729, 752, 754), (732, 730, 753, 755), (733, 731, 754, 756), (734, 720, 743, 757), (735, 722, 745, 758), (738, 739, 762, 761), (757, 738, 761, 780), (755, 745, 768, 778), (737, 749, 772, 760), (740, 736, 759, 763), (741, 740, 763, 764), (750, 739, 762, 773), (751, 742, 765, 774), (746, 747, 770, 769), (758, 746, 769, 781), (752, 741, 764, 775), (736, 744, 767, 759), (748, 744, 767, 771), (749, 748, 771, 772), (750, 742, 765, 773), (751, 747, 770, 774), (756, 743, 766, 779), (753, 737, 760, 776), (754, 752, 775, 777), (755, 753, 776, 778), (756, 754, 777, 779), (757, 743, 766, 780), (758, 745, 768, 781), (761, 762, 785, 784), (780, 761, 784, 803), (778, 768, 791, 801), (760, 772, 795, 783), (763, 759, 782, 786), (764, 763, 786, 787), (773, 762, 785, 796), (774, 765, 788, 797), (769, 770, 793, 792), (781, 769, 792, 804), (775, 764, 787, 798), (759, 767, 790, 782), (771, 767, 790, 794), (772, 771, 794, 795), (773, 765, 788, 796), (774, 770, 793, 797), (779, 766, 789, 802), (776, 760, 783, 799), (777, 775, 798, 800), (778, 776, 799, 801), (779, 777, 800, 802), (780, 766, 789, 803), (781, 768, 791, 804), (784, 785, 808, 807), (803, 784, 807, 826), (801, 791, 814, 824), (783, 795, 818, 806), (786, 782, 805, 809), (787, 786, 809, 810), (796, 785, 808, 819), (797, 788, 811, 820), (792, 793, 816, 815), (804, 792, 815, 827), (798, 787, 810, 821), (782, 790, 813, 805), (794, 790, 813, 817), (795, 794, 817, 818), (796, 788, 811, 819), (797, 793, 816, 820), (802, 789, 812, 825), (799, 783, 806, 822), (800, 798, 821, 823), (801, 799, 822, 824), (802, 800, 823, 825), (803, 789, 812, 826), (804, 791, 814, 827), (807, 808, 831, 830), (826, 807, 830, 849), (824, 814, 837, 847), (806, 818, 841, 829), (809, 805, 828, 832), (810, 809, 832, 833), (819, 808, 831, 842), (820, 811, 834, 843), (815, 816, 839, 838), (827, 815, 838, 850), (821, 810, 833, 844), (805, 813, 836, 828), (817, 813, 836, 840), (818, 817, 840, 841), (819, 811, 834, 842), (820, 816, 839, 843), (825, 812, 835, 848), (822, 806, 829, 845), (823, 821, 844, 846), (824, 822, 845, 847), (825, 823, 846, 848), (826, 812, 835, 849), (827, 814, 837, 850), (830, 831, 854, 853), (849, 830, 853, 872), (847, 837, 860, 870), (829, 841, 864, 852), (832, 828, 851, 855), (833, 832, 855, 856), (842, 831, 854, 865), (843, 834, 857, 866), (838, 839, 862, 861), (850, 838, 861, 873), (844, 833, 856, 867), (828, 836, 859, 851), (840, 836, 859, 863), (841, 840, 863, 864), (842, 834, 857, 865), (843, 839, 862, 866), (848, 835, 858, 871), (845, 829, 852, 868), (846, 844, 867, 869), (847, 845, 868, 870), (848, 846, 869, 871), (849, 835, 858, 872), (850, 837, 860, 873), (853, 854, 877, 876), (872, 853, 876, 895), (870, 860, 883, 893), (852, 864, 887, 875), (855, 851, 874, 878), (856, 855, 878, 879), (865, 854, 877, 888), (866, 857, 880, 889), (861, 862, 885, 884), (873, 861, 884, 896), (867, 856, 879, 890), (851, 859, 882, 874), (863, 859, 882, 886), (864, 863, 886, 887), (865, 857, 880, 888), (866, 862, 885, 889), (871, 858, 881, 894), (868, 852, 875, 891), (869, 867, 890, 892), (870, 868, 891, 893), (871, 869, 892, 894), (872, 858, 881, 895), (873, 860, 883, 896), (876, 877, 900, 899), (895, 876, 899, 918), (893, 883, 906, 916), (875, 887, 910, 898), (878, 874, 897, 901), (879, 878, 901, 902), (888, 877, 900, 911), (889, 880, 903, 912), (884, 885, 908, 907), (896, 884, 907, 919), (890, 879, 902, 913), (874, 882, 905, 897), (886, 882, 905, 909), (887, 886, 909, 910), (888, 880, 903, 911), (889, 885, 908, 912), (894, 881, 904, 917), (891, 875, 898, 914), (892, 890, 913, 915), (893, 891, 914, 916), (894, 892, 915, 917), (895, 881, 904, 918), (896, 883, 906, 919), (899, 900, 923, 922), (918, 899, 922, 941), (916, 906, 929, 939), (898, 910, 933, 921), (901, 897, 920, 924), (902, 901, 924, 925), (911, 900, 923, 934), (912, 903, 926, 935), (907, 908, 931, 930), (919, 907, 930, 942), (913, 902, 925, 936), (897, 905, 928, 920), (909, 905, 928, 932), (910, 909, 932, 933), (911, 903, 926, 934), (912, 908, 931, 935), (917, 904, 927, 940), (914, 898, 921, 937), (915, 913, 936, 938), (916, 914, 937, 939), (917, 915, 938, 940), (918, 904, 927, 941), (919, 906, 929, 942), (922, 923, 946, 945), (941, 922, 945, 964), (939, 929, 952, 962), (921, 933, 956, 944), (924, 920, 943, 947), (925, 924, 947, 948), (934, 923, 946, 957), (935, 926, 949, 958), (930, 931, 954, 953), (942, 930, 953, 965), (936, 925, 948, 959), (920, 928, 951, 943), (932, 928, 951, 955), (933, 932, 955, 956), (934, 926, 949, 957), (935, 931, 954, 958), (940, 927, 950, 963), (937, 921, 944, 960), (938, 936, 959, 961), (939, 937, 960, 962), (940, 938, 961, 963), (941, 927, 950, 964), (942, 929, 952, 965), (945, 946, 969, 968), (964, 945, 968, 987), (962, 952, 975, 985), (944, 956, 979, 967), (947, 943, 966, 970), (948, 947, 970, 971), (957, 946, 969, 980), (958, 949, 972, 981), (953, 954, 977, 976), (965, 953, 976, 988), (959, 948, 971, 982), (943, 951, 974, 966), (955, 951, 974, 978), (956, 955, 978, 979), (957, 949, 972, 980), (958, 954, 977, 981), (963, 950, 973, 986), (960, 944, 967, 983), (961, 959, 982, 984), (962, 960, 983, 985), (963, 961, 984, 986), (964, 950, 973, 987), (965, 952, 975, 988), (968, 969, 992, 991), (987, 968, 991, 1010), (985, 975, 998, 1008), (967, 979, 1002, 990), (970, 966, 989, 993), (971, 970, 993, 994), (980, 969, 992, 1003), (981, 972, 995, 1004), (976, 977, 1000, 999), (988, 976, 999, 1011), (982, 971, 994, 1005), (966, 974, 997, 989), (978, 974, 997, 1001), (979, 978, 1001, 1002), (980, 972, 995, 1003), (981, 977, 1000, 1004), (986, 973, 996, 1009), (983, 967, 990, 1006), (984, 982, 1005, 1007), (985, 983, 1006, 1008), (986, 984, 1007, 1009), (987, 973, 996, 1010), (988, 975, 998, 1011), (991, 992, 1015, 1014), (1010, 991, 1014, 1033), (1008, 998, 1021, 1031), (990, 1002, 1025, 1013), (993, 989, 1012, 1016), (994, 993, 1016, 1017), (1003, 992, 1015, 1026), (1004, 995, 1018, 1027), (999, 1000, 1023, 1022), (1011, 999, 1022, 1034), (1005, 994, 1017, 1028), (989, 997, 1020, 1012), (1001, 997, 1020, 1024), (1002, 1001, 1024, 1025), (1003, 995, 1018, 1026), (1004, 1000, 1023, 1027), (1009, 996, 1019, 1032), (1006, 990, 1013, 1029), (1007, 1005, 1028, 1030), (1008, 1006, 1029, 1031), (1009, 1007, 1030, 1032), (1010, 996, 1019, 1033), (1011, 998, 1021, 1034), (1014, 1015, 1038, 1037), (1033, 1014, 1037, 1056), (1031, 1021, 1044, 1054), (1013, 1025, 1048, 1036), (1016, 1012, 1035, 1039), (1017, 1016, 1039, 1040), (1026, 1015, 1038, 1049), (1027, 1018, 1041, 1050), (1022, 1023, 1046, 1045), (1034, 1022, 1045, 1057), (1028, 1017, 1040, 1051), (1012, 1020, 1043, 1035), (1024, 1020, 1043, 1047), (1025, 1024, 1047, 1048), (1026, 1018, 1041, 1049), (1027, 1023, 1046, 1050), (1032, 1019, 1042, 1055), (1029, 1013, 1036, 1052), (1030, 1028, 1051, 1053), (1031, 1029, 1052, 1054), (1032, 1030, 1053, 1055), (1033, 1019, 1042, 1056), (1034, 1021, 1044, 1057), (1037, 1038, 1061, 1060), (1056, 1037, 1060, 1079), (1054, 1044, 1067, 1077), (1036, 1048, 1071, 1059), (1039, 1035, 1058, 1062), (1040, 1039, 1062, 1063), (1049, 1038, 1061, 1072), (1050, 1041, 1064, 1073), (1045, 1046, 1069, 1068), (1057, 1045, 1068, 1080), (1051, 1040, 1063, 1074), (1035, 1043, 1066, 1058), (1047, 1043, 1066, 1070), (1048, 1047, 1070, 1071), (1049, 1041, 1064, 1072), (1050, 1046, 1069, 1073), (1055, 1042, 1065, 1078), (1052, 1036, 1059, 1075), (1053, 1051, 1074, 1076), (1054, 1052, 1075, 1077), (1055, 1053, 1076, 1078), (1056, 1042, 1065, 1079), (1057, 1044, 1067, 1080), (1060, 1061, 1084, 1083), (1079, 1060, 1083, 1102), (1077, 1067, 1090, 1100), (1059, 1071, 1094, 1082), (1062, 1058, 1081, 1085), (1063, 1062, 1085, 1086), (1072, 1061, 1084, 1095), (1073, 1064, 1087, 1096), (1068, 1069, 1092, 1091), (1080, 1068, 1091, 1103), (1074, 1063, 1086, 1097), (1058, 1066, 1089, 1081), (1070, 1066, 1089, 1093), (1071, 1070, 1093, 1094), (1072, 1064, 1087, 1095), (1073, 1069, 1092, 1096), (1078, 1065, 1088, 1101), (1075, 1059, 1082, 1098), (1076, 1074, 1097, 1099), (1077, 1075, 1098, 1100), (1078, 1076, 1099, 1101), (1079, 1065, 1088, 1102), (1080, 1067, 1090, 1103), (1083, 1084, 1107, 1106), (1102, 1083, 1106, 1125), (1100, 1090, 1113, 1123), (1082, 1094, 1117, 1105), (1085, 1081, 1104, 1108), (1086, 1085, 1108, 1109), (1095, 1084, 1107, 1118), (1096, 1087, 1110, 1119), (1091, 1092, 1115, 1114), (1103, 1091, 1114, 1126), (1097, 1086, 1109, 1120), (1081, 1089, 1112, 1104), (1093, 1089, 1112, 1116), (1094, 1093, 1116, 1117), (1095, 1087, 1110, 1118), (1096, 1092, 1115, 1119), (1101, 1088, 1111, 1124), (1098, 1082, 1105, 1121), (1099, 1097, 1120, 1122), (1100, 1098, 1121, 1123), (1101, 1099, 1122, 1124), (1102, 1088, 1111, 1125), (1103, 1090, 1113, 1126), (1106, 1107, 1130, 1129), (1125, 1106, 1129, 1148), (1123, 1113, 1136, 1146), (1105, 1117, 1140, 1128), (1108, 1104, 1127, 1131), (1109, 1108, 1131, 1132), (1118, 1107, 1130, 1141), (1119, 1110, 1133, 1142), (1114, 1115, 1138, 1137), (1126, 1114, 1137, 1149), (1120, 1109, 1132, 1143), (1104, 1112, 1135, 1127), (1116, 1112, 1135, 1139), (1117, 1116, 1139, 1140), (1118, 1110, 1133, 1141), (1119, 1115, 1138, 1142), (1124, 1111, 1134, 1147), (1121, 1105, 1128, 1144), (1122, 1120, 1143, 1145), (1123, 1121, 1144, 1146), (1124, 1122, 1145, 1147), (1125, 1111, 1134, 1148), (1126, 1113, 1136, 1149), (1129, 1130, 1153, 1152), (1148, 1129, 1152, 1171), (1146, 1136, 1159, 1169), (1128, 1140, 1163, 1151), (1131, 1127, 1150, 1154), (1132, 1131, 1154, 1155), (1141, 1130, 1153, 1164), (1142, 1133, 1156, 1165), (1137, 1138, 1161, 1160), (1149, 1137, 1160, 1172), (1143, 1132, 1155, 1166), (1127, 1135, 1158, 1150), (1139, 1135, 1158, 1162), (1140, 1139, 1162, 1163), (1141, 1133, 1156, 1164), (1142, 1138, 1161, 1165), (1147, 1134, 1157, 1170), (1144, 1128, 1151, 1167), (1145, 1143, 1166, 1168), (1146, 1144, 1167, 1169), (1147, 1145, 1168, 1170), (1148, 1134, 1157, 1171), (1149, 1136, 1159, 1172), (1152, 1153, 1176, 1175), (1171, 1152, 1175, 1194), (1169, 1159, 1182, 1192), (1151, 1163, 1186, 1174), (1154, 1150, 1173, 1177), (1155, 1154, 1177, 1178), (1164, 1153, 1176, 1187), (1165, 1156, 1179, 1188), (1160, 1161, 1184, 1183), (1172, 1160, 1183, 1195), (1166, 1155, 1178, 1189), (1150, 1158, 1181, 1173), (1162, 1158, 1181, 1185), (1163, 1162, 1185, 1186), (1164, 1156, 1179, 1187), (1165, 1161, 1184, 1188), (1170, 1157, 1180, 1193), (1167, 1151, 1174, 1190), (1168, 1166, 1189, 1191), (1169, 1167, 1190, 1192), (1170, 1168, 1191, 1193), (1171, 1157, 1180, 1194), (1172, 1159, 1182, 1195), (1175, 1176, 1199, 1198), (1194, 1175, 1198, 1217), (1192, 1182, 1205, 1215), (1174, 1186, 1209, 1197), (1177, 1173, 1196, 1200), (1178, 1177, 1200, 1201), (1187, 1176, 1199, 1210), (1188, 1179, 1202, 1211), (1183, 1184, 1207, 1206), (1195, 1183, 1206, 1218), (1189, 1178, 1201, 1212), (1173, 1181, 1204, 1196), (1185, 1181, 1204, 1208), (1186, 1185, 1208, 1209), (1187, 1179, 1202, 1210), (1188, 1184, 1207, 1211), (1193, 1180, 1203, 1216), (1190, 1174, 1197, 1213), (1191, 1189, 1212, 1214), (1192, 1190, 1213, 1215), (1193, 1191, 1214, 1216), (1194, 1180, 1203, 1217), (1195, 1182, 1205, 1218), (1198, 1199, 1222, 1221), (1217, 1198, 1221, 1240), (1215, 1205, 1228, 1238), (1197, 1209, 1232, 1220), (1200, 1196, 1219, 1223), (1201, 1200, 1223, 1224), (1210, 1199, 1222, 1233), (1211, 1202, 1225, 1234), (1206, 1207, 1230, 1229), (1218, 1206, 1229, 1241), (1212, 1201, 1224, 1235), (1196, 1204, 1227, 1219), (1208, 1204, 1227, 1231), (1209, 1208, 1231, 1232), (1210, 1202, 1225, 1233), (1211, 1207, 1230, 1234), (1216, 1203, 1226, 1239), (1213, 1197, 1220, 1236), (1214, 1212, 1235, 1237), (1215, 1213, 1236, 1238), (1216, 1214, 1237, 1239), (1217, 1203, 1226, 1240), (1218, 1205, 1228, 1241), (1221, 1222, 1245, 1244), (1240, 1221, 1244, 1263), (1238, 1228, 1251, 1261), (1220, 1232, 1255, 1243), (1223, 1219, 1242, 1246), (1224, 1223, 1246, 1247), (1233, 1222, 1245, 1256), (1234, 1225, 1248, 1257), (1229, 1230, 1253, 1252), (1241, 1229, 1252, 1264), (1235, 1224, 1247, 1258), (1219, 1227, 1250, 1242), (1231, 1227, 1250, 1254), (1232, 1231, 1254, 1255), (1233, 1225, 1248, 1256), (1234, 1230, 1253, 1257), (1239, 1226, 1249, 1262), (1236, 1220, 1243, 1259), (1237, 1235, 1258, 1260), (1238, 1236, 1259, 1261), (1239, 1237, 1260, 1262), (1240, 1226, 1249, 1263), (1241, 1228, 1251, 1264), (1244, 1245, 1268, 1267), (1263, 1244, 1267, 1286), (1261, 1251, 1274, 1284), (1243, 1255, 1278, 1266), (1246, 1242, 1265, 1269), (1247, 1246, 1269, 1270), (1256, 1245, 1268, 1279), (1257, 1248, 1271, 1280), (1252, 1253, 1276, 1275), (1264, 1252, 1275, 1287), (1258, 1247, 1270, 1281), (1242, 1250, 1273, 1265), (1254, 1250, 1273, 1277), (1255, 1254, 1277, 1278), (1256, 1248, 1271, 1279), (1257, 1253, 1276, 1280), (1262, 1249, 1272, 1285), (1259, 1243, 1266, 1282), (1260, 1258, 1281, 1283), (1261, 1259, 1282, 1284), (1262, 1260, 1283, 1285), (1263, 1249, 1272, 1286), (1264, 1251, 1274, 1287), (1267, 1268, 1291, 1290), (1286, 1267, 1290, 1309), (1284, 1274, 1297, 1307), (1266, 1278, 1301, 1289), (1269, 1265, 1288, 1292), (1270, 1269, 1292, 1293), (1279, 1268, 1291, 1302), (1280, 1271, 1294, 1303), (1275, 1276, 1299, 1298), (1287, 1275, 1298, 1310), (1281, 1270, 1293, 1304), (1265, 1273, 1296, 1288), (1277, 1273, 1296, 1300), (1278, 1277, 1300, 1301), (1279, 1271, 1294, 1302), (1280, 1276, 1299, 1303), (1285, 1272, 1295, 1308), (1282, 1266, 1289, 1305), (1283, 1281, 1304, 1306), (1284, 1282, 1305, 1307), (1285, 1283, 1306, 1308), (1286, 1272, 1295, 1309), (1287, 1274, 1297, 1310), (1290, 1291, 1314, 1313), (1309, 1290, 1313, 1332), (1307, 1297, 1320, 1330), (1289, 1301, 1324, 1312), (1292, 1288, 1311, 1315), (1293, 1292, 1315, 1316), (1302, 1291, 1314, 1325), (1303, 1294, 1317, 1326), (1298, 1299, 1322, 1321), (1310, 1298, 1321, 1333), (1304, 1293, 1316, 1327), (1288, 1296, 1319, 1311), (1300, 1296, 1319, 1323), (1301, 1300, 1323, 1324), (1302, 1294, 1317, 1325), (1303, 1299, 1322, 1326), (1308, 1295, 1318, 1331), (1305, 1289, 1312, 1328), (1306, 1304, 1327, 1329), (1307, 1305, 1328, 1330), (1308, 1306, 1329, 1331), (1309, 1295, 1318, 1332), (1310, 1297, 1320, 1333), (1313, 1314, 1337, 1336), (1332, 1313, 1336, 1355), (1330, 1320, 1343, 1353), (1312, 1324, 1347, 1335), (1315, 1311, 1334, 1338), (1316, 1315, 1338, 1339), (1325, 1314, 1337, 1348), (1326, 1317, 1340, 1349), (1321, 1322, 1345, 1344), (1333, 1321, 1344, 1356), (1327, 1316, 1339, 1350), (1311, 1319, 1342, 1334), (1323, 1319, 1342, 1346), (1324, 1323, 1346, 1347), (1325, 1317, 1340, 1348), (1326, 1322, 1345, 1349), (1331, 1318, 1341, 1354), (1328, 1312, 1335, 1351), (1329, 1327, 1350, 1352), (1330, 1328, 1351, 1353), (1331, 1329, 1352, 1354), (1332, 1318, 1341, 1355), (1333, 1320, 1343, 1356), (1336, 1337, 1360, 1359), (1355, 1336, 1359, 1378), (1353, 1343, 1366, 1376), (1335, 1347, 1370, 1358), (1338, 1334, 1357, 1361), (1339, 1338, 1361, 1362), (1348, 1337, 1360, 1371), (1349, 1340, 1363, 1372), (1344, 1345, 1368, 1367), (1356, 1344, 1367, 1379), (1350, 1339, 1362, 1373), (1334, 1342, 1365, 1357), (1346, 1342, 1365, 1369), (1347, 1346, 1369, 1370), (1348, 1340, 1363, 1371), (1349, 1345, 1368, 1372), (1354, 1341, 1364, 1377), (1351, 1335, 1358, 1374), (1352, 1350, 1373, 1375), (1353, 1351, 1374, 1376), (1354, 1352, 1375, 1377), (1355, 1341, 1364, 1378), (1356, 1343, 1366, 1379), (1359, 1360, 1383, 1382), (1378, 1359, 1382, 1401), (1376, 1366, 1389, 1399), (1358, 1370, 1393, 1381), (1361, 1357, 1380, 1384), (1362, 1361, 1384, 1385), (1371, 1360, 1383, 1394), (1372, 1363, 1386, 1395), (1367, 1368, 1391, 1390), (1379, 1367, 1390, 1402), (1373, 1362, 1385, 1396), (1357, 1365, 1388, 1380), (1369, 1365, 1388, 1392), (1370, 1369, 1392, 1393), (1371, 1363, 1386, 1394), (1372, 1368, 1391, 1395), (1377, 1364, 1387, 1400), (1374, 1358, 1381, 1397), (1375, 1373, 1396, 1398), (1376, 1374, 1397, 1399), (1377, 1375, 1398, 1400), (1378, 1364, 1387, 1401), (1379, 1366, 1389, 1402), (1382, 1383, 1406, 1405), (1401, 1382, 1405, 1424), (1399, 1389, 1412, 1422), (1381, 1393, 1416, 1404), (1384, 1380, 1403, 1407), (1385, 1384, 1407, 1408), (1394, 1383, 1406, 1417), (1395, 1386, 1409, 1418), (1390, 1391, 1414, 1413), (1402, 1390, 1413, 1425), (1396, 1385, 1408, 1419), (1380, 1388, 1411, 1403), (1392, 1388, 1411, 1415), (1393, 1392, 1415, 1416), (1394, 1386, 1409, 1417), (1395, 1391, 1414, 1418), (1400, 1387, 1410, 1423), (1397, 1381, 1404, 1420), (1398, 1396, 1419, 1421), (1399, 1397, 1420, 1422), (1400, 1398, 1421, 1423), (1401, 1387, 1410, 1424), (1402, 1389, 1412, 1425), (1405, 1406, 1429, 1428), (1424, 1405, 1428, 1447), (1422, 1412, 1435, 1445), (1404, 1416, 1439, 1427), (1407, 1403, 1426, 1430), (1408, 1407, 1430, 1431), (1417, 1406, 1429, 1440), (1418, 1409, 1432, 1441), (1413, 1414, 1437, 1436), (1425, 1413, 1436, 1448), (1419, 1408, 1431, 1442), (1403, 1411, 1434, 1426), (1415, 1411, 1434, 1438), (1416, 1415, 1438, 1439), (1417, 1409, 1432, 1440), (1418, 1414, 1437, 1441), (1423, 1410, 1433, 1446), (1420, 1404, 1427, 1443), (1421, 1419, 1442, 1444), (1422, 1420, 1443, 1445), (1423, 1421, 1444, 1446), (1424, 1410, 1433, 1447), (1425, 1412, 1435, 1448), (1428, 1429, 1452, 1451), (1447, 1428, 1451, 1470), (1445, 1435, 1458, 1468), (1427, 1439, 1462, 1450), (1430, 1426, 1449, 1453), (1431, 1430, 1453, 1454), (1440, 1429, 1452, 1463), (1441, 1432, 1455, 1464), (1436, 1437, 1460, 1459), (1448, 1436, 1459, 1471), (1442, 1431, 1454, 1465), (1426, 1434, 1457, 1449), (1438, 1434, 1457, 1461), (1439, 1438, 1461, 1462), (1440, 1432, 1455, 1463), (1441, 1437, 1460, 1464), (1446, 1433, 1456, 1469), (1443, 1427, 1450, 1466), (1444, 1442, 1465, 1467), (1445, 1443, 1466, 1468), (1446, 1444, 1467, 1469), (1447, 1433, 1456, 1470), (1448, 1435, 1458, 1471), (1451, 1452, 3, 2), (1470, 1451, 2, 21), (1468, 1458, 9, 19), (1450, 1462, 13, 1), (1453, 1449, 0, 4), (1454, 1453, 4, 5), (1463, 1452, 3, 14), (1464, 1455, 6, 15), (1459, 1460, 11, 10), (1471, 1459, 10, 22), (1465, 1454, 5, 16), (1449, 1457, 8, 0), (1461, 1457, 8, 12), (1462, 1461, 12, 13), (1463, 1455, 6, 14), (1464, 1460, 11, 15), (1469, 1456, 7, 20), (1466, 1450, 1, 17), (1467, 1465, 16, 18), (1468, 1466, 17, 19), (1469, 1467, 18, 20), (1470, 1456, 7, 21), (1471, 1458, 9, 22)])
me_thingy_010.use_remesh_preserve_volume = False
me_thingy_010.use_remesh_preserve_attributes = False
me_thingy_010.use_mirror_vertex_groups = False
me_thingy_010.update()
me_plane = bpy.data.meshes.new('Plane')
me_plane.from_pydata([(-9.313e-10, 0.0, 1.73), (1.053, 5.079e-09, -2.039), (1.626, 1.236e-08, 0.5674), (1.375, 2.911e-08, 0.2656), (0.1411, -5.578e-10, 1.808), (0.5179, 2.652e-09, 1.71), (0.6304, 3.882e-08, 0.0), (1.336, 7.506e-09, 1.384), (-9.313e-10, 0.0, -1.73), (1.336, 7.506e-09, -1.384), (1.626, 1.236e-08, -0.5674), (1.375, 2.911e-08, -0.2656), (0.1411, -5.578e-10, -1.808), (0.5179, 2.652e-09, -1.71), (0.7865, 3.396e-08, 0.1328), (0.7865, 3.396e-08, -0.1328), (1.053, 5.079e-09, 2.039), (1.367, 6.293e-09, -1.977), (1.367, 6.293e-09, 1.977), (1.161, 6.899e-09, -1.558), (1.161, 6.899e-09, 1.558), (1.724, 9.933e-09, 1.59), (1.724, 9.933e-09, -1.59)], [(2, 3), (21, 2), (19, 9), (1, 13), (4, 0), (5, 4), (14, 3), (15, 6), (10, 11), (22, 10), (16, 5), (0, 8), (12, 8), (13, 12), (14, 6), (15, 11), (20, 7), (17, 1), (18, 16), (19, 17), (20, 18), (21, 7), (22, 9)], [])
me_plane.use_remesh_preserve_volume = False
me_plane.use_remesh_preserve_attributes = False
me_plane.use_mirror_vertex_groups = False
me_plane.update()

# ---- objects
ob_thingy = bpy.data.objects.new('thingy', me_thingy_010)
ob_profile = bpy.data.objects.new('Profile', me_plane)
ob_lamp = bpy.data.objects.new('Lamp', light_lamp)
ob_camera = bpy.data.objects.new('Camera', cam_camera)

# ---- transforms, parenting, visibility, modifiers, constraints
ob_thingy.location = (0.0, 0.0, 0.0)
ob_thingy.lineart.crease_threshold = 0.0
ob_profile.location = (0.01632, -4.035e-08, 0.0)
ob_profile.scale = (1.1, 1.1, 1.1)
ob_profile.lineart.crease_threshold = 0.0
ob_lamp.location = (4.076, 1.005, 5.904)
ob_lamp.rotation_euler = (0.6503, 0.05522, 1.866)
ob_lamp.lock_rotations_4d = False
ob_lamp.empty_display_type = 'ARROWS'
ob_lamp.color = (0.0, 0.0, 0.0, 0.0)
ob_lamp.lineart.crease_threshold = 0.0
ob_camera.location = (7.481, -6.508, 5.344)
ob_camera.rotation_euler = (1.109, 0.01082, 0.8149)
ob_camera.lock_rotations_4d = False
ob_camera.empty_display_type = 'ARROWS'
ob_camera.color = (0.0, 0.0, 0.0, 0.0)
ob_camera.display_type = 'WIRE'
ob_camera.lineart.crease_threshold = 0.0

# ---- collection membership
col_collection_1.objects.link(ob_thingy)
col_collection_1.objects.link(ob_profile)
col_collection_1.objects.link(ob_lamp)
col_collection_1.objects.link(ob_camera)

# ---- scene / render settings (as saved in the file)
scene.camera = ob_camera
scene.frame_start = 1; scene.frame_end = 250; scene.frame_set(4)
scene.render.engine = 'BLENDER_EEVEE_NEXT'
scene.render.image_settings.color_mode = 'RGB'
scene.render.image_settings.compression = 90
scene.render.resolution_percentage = 50
scene.render.dither_intensity = 0.0
scene.cycles.use_denoising = False
scene.cycles.samples = 10
scene.cycles.sampling_pattern = 'TABULATED_SOBOL'
scene.cycles.light_sampling_threshold = 0.0
scene.cycles.use_adaptive_sampling = False
scene.cycles.use_light_tree = False
scene.cycles.blur_glossy = 0.0
scene.cycles.volume_bounces = 1
scene.cycles.pixel_filter_type = 'GAUSSIAN'
scene.cycles.sample_clamp_indirect = 0.0
scene.view_settings.view_transform = 'Standard'
bpy.context.view_layer.update()
